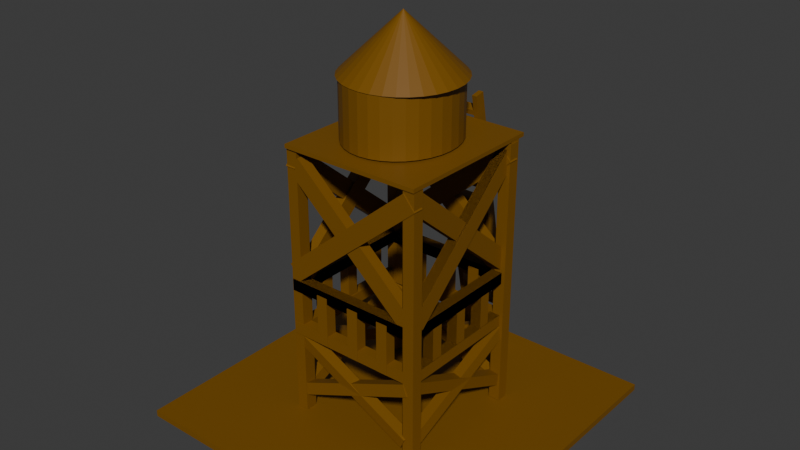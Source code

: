 # Source: torredeagua.blend  (saved by Blender 4.2.66; exported with 4.5.12 LTS)
import bpy
from mathutils import Matrix  # noqa: F401  (used for matrix-valued properties, if any)

bpy.ops.wm.read_factory_settings(use_empty=True)
scene = bpy.context.scene
scene.name = 'Scene'

# ---- collections
col_collection = bpy.data.collections.new('Collection'); scene.collection.children.link(col_collection)

# ---- materials (node trees are filled in below, after node groups)
mat_madeira = bpy.data.materials.new('Madeira')

# ---- material node trees
mat_madeira.use_nodes = True; mat_madeira.node_tree.nodes.clear()
_N = mat_madeira.node_tree.nodes; _L = mat_madeira.node_tree.links
n0 = _N.new('ShaderNodeBsdfPrincipled'); n0.name = 'Principled BSDF'; n0.location = (10, 300)
n0.inputs[0].default_value = (0.1941, 0.08335, 0.0, 1.0)
n1 = _N.new('ShaderNodeOutputMaterial'); n1.name = 'Material Output'; n1.location = (300, 300)
_L.new(n0.outputs[0], n1.inputs[0])
n1.is_active_output = True

# ---- world
world_world = bpy.data.worlds.new('World'); scene.world = world_world
world_world.use_nodes = True; world_world.node_tree.nodes.clear()
_N = world_world.node_tree.nodes; _L = world_world.node_tree.links
n0 = _N.new('ShaderNodeOutputWorld'); n0.name = 'World Output'; n0.location = (300, 300)
n1 = _N.new('ShaderNodeBackground'); n1.name = 'Background'; n1.location = (10, 300)
n1.inputs[0].default_value = (0.05088, 0.05088, 0.05088, 1.0)
_L.new(n1.outputs[0], n0.inputs[0])
n0.is_active_output = True
world_world.color = (0.05088, 0.05088, 0.05088)
world_world.sun_shadow_jitter_overblur = 0.0

# ---- meshes
me_cube_042 = bpy.data.meshes.new('Cube.042')
me_cube_042.from_pydata([(-1.0, -1.0, -1.0), (-1.0, -1.0, 1.0), (-1.0, 1.0, -1.0), (-1.0, 1.0, 1.0), (1.0, -1.0, -1.0), (1.0, -1.0, 1.0), (1.0, 1.0, -1.0), (1.0, 1.0, 1.0), (0.01587, 0.3559, -101.8), (0.08391, 0.3492, -101.8), (0.1493, 0.3294, -101.8), (0.2096, 0.2971, -101.8), (0.2625, 0.2538, -101.8), (0.3058, 0.2009, -101.8), (0.3381, 0.1406, -101.8), (0.3579, 0.0752, -101.8), (0.3646, 0.007166, -101.8), (0.3579, -0.06087, -101.8), (0.3381, -0.1263, -101.8), (0.3058, -0.1866, -101.8), (0.2625, -0.2394, -101.8), (0.2096, -0.2828, -101.8), (0.1493, -0.315, -101.8), (0.08391, -0.3349, -101.8), (0.01587, -0.3416, -101.8), (-0.05217, -0.3349, -101.8), (-0.1176, -0.315, -101.8), (-0.1779, -0.2828, -101.8), (-0.2307, -0.2394, -101.8), (-0.2741, -0.1866, -101.8), (-0.3063, -0.1263, -101.8), (-0.3262, -0.06087, -101.8), (-0.3329, 0.007166, -101.8), (-0.3262, 0.0752, -101.8), (-0.3063, 0.1406, -101.8), (-0.2741, 0.2009, -101.8), (-0.2307, 0.2538, -101.8), (-0.1779, 0.2971, -101.8), (-0.1176, 0.3294, -101.8), (-0.05217, 0.3492, -101.8), (0.01587, 0.007166, -118.7), (-0.4009, -0.448, -84.12), (-0.4009, -0.448, -82.93), (-0.4009, 0.4724, -84.12), (-0.4009, 0.4724, -82.93), (0.4567, -0.448, -84.12), (0.4567, -0.448, -82.93), (0.4567, 0.4724, -84.12), (0.4567, 0.4724, -82.93), (0.01163, 0.3592, -84.62), (0.01163, 0.3592, -101.6), (0.0735, 0.3525, -84.62), (0.0735, 0.3525, -101.6), (0.133, 0.3325, -84.62), (0.133, 0.3325, -101.6), (0.1878, 0.3001, -84.62), (0.1878, 0.3001, -101.6), (0.2359, 0.2565, -84.62), (0.2359, 0.2565, -101.6), (0.2753, 0.2033, -84.62), (0.2753, 0.2033, -101.6), (0.3046, 0.1427, -84.62), (0.3046, 0.1427, -101.6), (0.3227, 0.0769, -84.62), (0.3227, 0.0769, -101.6), (0.3288, 0.008471, -84.62), (0.3288, 0.008471, -101.6), (0.3227, -0.05996, -84.62), (0.3227, -0.05996, -101.6), (0.3046, -0.1258, -84.62), (0.3046, -0.1258, -101.6), (0.2753, -0.1864, -84.62), (0.2753, -0.1864, -101.6), (0.2359, -0.2396, -84.62), (0.2359, -0.2396, -101.6), (0.1878, -0.2832, -84.62), (0.1878, -0.2832, -101.6), (0.133, -0.3156, -84.62), (0.133, -0.3156, -101.6), (0.0735, -0.3355, -84.62), (0.0735, -0.3355, -101.6), (0.01163, -0.3423, -84.62), (0.01163, -0.3423, -101.6), (-0.05024, -0.3355, -84.62), (-0.05024, -0.3355, -101.6), (-0.1097, -0.3156, -84.62), (-0.1097, -0.3156, -101.6), (-0.1646, -0.2832, -84.62), (-0.1646, -0.2832, -101.6), (-0.2126, -0.2396, -84.62), (-0.2126, -0.2396, -101.6), (-0.252, -0.1864, -84.62), (-0.252, -0.1864, -101.6), (-0.2814, -0.1258, -84.62), (-0.2814, -0.1258, -101.6), (-0.2994, -0.05996, -84.62), (-0.2994, -0.05996, -101.6), (-0.3055, 0.008471, -84.62), (-0.3055, 0.008471, -101.6), (-0.2994, 0.0769, -84.62), (-0.2994, 0.0769, -101.6), (-0.2814, 0.1427, -84.62), (-0.2814, 0.1427, -101.6), (-0.252, 0.2033, -84.62), (-0.252, 0.2033, -101.6), (-0.2126, 0.2565, -84.62), (-0.2126, 0.2565, -101.6), (-0.1646, 0.3001, -84.62), (-0.1646, 0.3001, -101.6), (-0.1097, 0.3325, -84.62), (-0.1097, 0.3325, -101.6), (-0.05024, 0.3525, -84.62), (-0.05024, 0.3525, -101.6), (0.4005, 0.4014, -81.92), (-0.392, 0.4014, -48.6), (0.471, 0.4014, -77.69), (-0.3215, 0.4014, -44.37), (0.4005, 0.3387, -81.92), (-0.392, 0.3387, -48.6), (0.471, 0.3387, -77.69), (-0.3215, 0.3387, -44.37), (-0.3848, 0.4107, -26.52), (0.4513, 0.4107, -26.56), (-0.3849, 0.4107, -30.04), (0.4512, 0.4107, -30.08), (-0.3848, 0.3454, -26.52), (0.4513, 0.3454, -26.56), (-0.3849, 0.3454, -30.04), (0.4512, 0.3454, -30.08), (-0.3249, 0.4249, -1.705), (-0.3249, 0.4249, -83.28), (-0.3949, 0.4249, -1.705), (-0.3949, 0.4249, -83.28), (-0.3249, 0.3596, -1.705), (-0.3249, 0.3596, -83.28), (-0.3949, 0.3596, -1.705), (-0.3949, 0.3596, -83.28), (0.4649, 0.4117, -1.086), (0.4649, 0.4117, -82.66), (0.3949, 0.4117, -1.086), (0.3949, 0.4117, -82.66), (0.4649, 0.3442, -1.086), (0.4649, 0.3442, -82.66), (0.3949, 0.3442, -1.086), (0.3949, 0.3442, -82.66), (0.4571, 0.4117, -46.32), (-0.3134, 0.4117, -80.92), (0.3839, 0.4117, -42.2), (-0.3866, 0.4117, -76.8), (0.4571, 0.349, -46.32), (-0.3134, 0.349, -80.92), (0.3839, 0.349, -42.2), (-0.3866, 0.349, -76.8), (-0.3846, 0.4107, -40.31), (0.4515, 0.4107, -40.35), (-0.3847, 0.4107, -43.83), (0.4514, 0.4107, -43.87), (-0.3846, 0.3454, -40.31), (0.4515, 0.3454, -40.35), (-0.3847, 0.3454, -43.83), (0.4514, 0.3454, -43.87), (-0.3846, 0.4107, -40.31), (0.4515, 0.4107, -40.35), (-0.3847, 0.4107, -43.83), (0.4514, 0.4107, -43.87), (-0.3846, 0.3454, -40.31), (0.4515, 0.3454, -40.35), (-0.3847, 0.3454, -43.83), (0.4514, 0.3454, -43.87), (0.01336, 0.4064, -26.7), (0.01305, 0.4064, -42.08), (0.08341, 0.4064, -26.71), (0.0831, 0.4064, -42.08), (0.01336, 0.3411, -26.7), (0.01305, 0.3411, -42.08), (0.08341, 0.3411, -26.71), (0.0831, 0.3411, -42.08), (0.2177, 0.4064, -26.7), (0.2174, 0.4064, -42.08), (0.2878, 0.4064, -26.71), (0.2875, 0.4064, -42.08), (0.2177, 0.3411, -26.7), (0.2174, 0.3411, -42.08), (0.2878, 0.3411, -26.71), (0.2875, 0.3411, -42.08), (-0.2041, 0.4064, -26.7), (-0.2044, 0.4064, -42.08), (-0.134, 0.4064, -26.71), (-0.1344, 0.4064, -42.08), (-0.2041, 0.3411, -26.7), (-0.2044, 0.3411, -42.08), (-0.134, 0.3411, -26.71), (-0.1344, 0.3411, -42.08), (-0.3134, 0.4151, -6.172), (0.4322, 0.3986, -22.87), (-0.3422, 0.4225, -9.447), (0.4033, 0.406, -26.14), (-0.3173, 0.3501, -6.457), (0.4282, 0.3336, -23.15), (-0.3462, 0.3575, -9.731), (0.3994, 0.341, -26.43), (0.418, 0.3976, -8.995), (-0.3213, 0.416, -26.38), (0.3879, 0.4051, -5.748), (-0.3513, 0.4235, -23.13), (0.4137, 0.3326, -8.712), (-0.3255, 0.351, -26.1), (0.3837, 0.3401, -5.465), (-0.3556, 0.3585, -22.85), (0.4346, -0.3695, -81.92), (0.4346, 0.423, -48.6), (0.4346, -0.44, -77.69), (0.4346, 0.3525, -44.37), (0.3719, -0.3695, -81.92), (0.3719, 0.423, -48.6), (0.3719, -0.44, -77.69), (0.3719, 0.3525, -44.37), (0.4439, 0.4158, -26.52), (0.4439, -0.4203, -26.56), (0.4439, 0.4159, -30.04), (0.4439, -0.4202, -30.08), (0.3786, 0.4158, -26.52), (0.3786, -0.4203, -26.56), (0.3786, 0.4159, -30.04), (0.3786, -0.4202, -30.08), (0.4581, 0.3559, -1.705), (0.4581, 0.3559, -83.28), (0.4581, 0.4259, -1.705), (0.4581, 0.4259, -83.28), (0.3928, 0.3559, -1.705), (0.3928, 0.3559, -83.28), (0.3928, 0.4259, -1.705), (0.3928, 0.4259, -83.28), (0.4448, -0.434, -1.086), (0.4448, -0.434, -82.66), (0.4448, -0.3639, -1.086), (0.4448, -0.3639, -82.66), (0.3773, -0.434, -1.086), (0.3773, -0.434, -82.66), (0.3773, -0.3639, -1.086), (0.3773, -0.3639, -82.66), (0.4449, -0.4261, -46.32), (0.4449, 0.3444, -80.92), (0.4449, -0.3529, -42.2), (0.4449, 0.4176, -76.8), (0.3822, -0.4261, -46.32), (0.3822, 0.3444, -80.92), (0.3822, -0.3529, -42.2), (0.3822, 0.4176, -76.8), (0.4439, 0.4156, -40.31), (0.4439, -0.4205, -40.35), (0.4439, 0.4156, -43.83), (0.4439, -0.4204, -43.87), (0.3786, 0.4156, -40.31), (0.3786, -0.4205, -40.35), (0.3786, 0.4156, -43.83), (0.3786, -0.4204, -43.87), (0.4439, 0.4156, -40.31), (0.4439, -0.4205, -40.35), (0.4439, 0.4156, -43.83), (0.4439, -0.4204, -43.87), (0.3786, 0.4156, -40.31), (0.3786, -0.4205, -40.35), (0.3786, 0.4156, -43.83), (0.3786, -0.4204, -43.87), (0.4395, 0.01763, -26.7), (0.4395, 0.01793, -42.08), (0.4395, -0.05243, -26.71), (0.4395, -0.05212, -42.08), (0.3742, 0.01763, -26.7), (0.3742, 0.01793, -42.08), (0.3742, -0.05243, -26.71), (0.3742, -0.05212, -42.08), (0.4395, -0.1867, -26.7), (0.4395, -0.1864, -42.08), (0.4395, -0.2568, -26.71), (0.4395, -0.2565, -42.08), (0.3742, -0.1867, -26.7), (0.3742, -0.1864, -42.08), (0.3742, -0.2568, -26.71), (0.3742, -0.2565, -42.08), (0.4395, 0.2351, -26.7), (0.4395, 0.2354, -42.08), (0.4395, 0.165, -26.71), (0.4395, 0.1653, -42.08), (0.3742, 0.2351, -26.7), (0.3742, 0.2354, -42.08), (0.3742, 0.165, -26.71), (0.3742, 0.1653, -42.08), (0.4483, 0.3444, -6.172), (0.4318, -0.4012, -22.87), (0.4557, 0.3732, -9.447), (0.4392, -0.3723, -26.14), (0.3832, 0.3483, -6.457), (0.3667, -0.3972, -23.15), (0.3907, 0.3772, -9.731), (0.3742, -0.3684, -26.43), (0.4307, -0.387, -8.995), (0.4491, 0.3523, -26.38), (0.4383, -0.3569, -5.748), (0.4567, 0.3823, -23.13), (0.3657, -0.3827, -8.712), (0.3841, 0.3565, -26.1), (0.3733, -0.3527, -5.465), (0.3917, 0.3866, -22.85), (0.434, -0.3695, -81.92), (0.434, 0.423, -48.6), (0.434, -0.44, -77.69), (0.434, 0.3525, -44.37), (0.3713, -0.3695, -81.92), (0.3713, 0.423, -48.6), (0.3713, -0.44, -77.69), (0.3713, 0.3525, -44.37), (0.4433, 0.4158, -26.52), (0.4433, -0.4203, -26.56), (0.4433, 0.4159, -30.04), (0.4433, -0.4202, -30.08), (0.378, 0.4158, -26.52), (0.378, -0.4203, -26.56), (0.378, 0.4159, -30.04), (0.378, -0.4202, -30.08), (0.4575, 0.3559, -1.705), (0.4575, 0.3559, -83.28), (0.4575, 0.4259, -1.705), (0.4575, 0.4259, -83.28), (0.3922, 0.3559, -1.705), (0.3922, 0.3559, -83.28), (0.3922, 0.4259, -1.705), (0.3922, 0.4259, -83.28), (0.4443, -0.434, -1.086), (0.4443, -0.434, -82.66), (0.4443, -0.3639, -1.086), (0.4443, -0.3639, -82.66), (0.3768, -0.434, -1.086), (0.3768, -0.434, -82.66), (0.3768, -0.3639, -1.086), (0.3768, -0.3639, -82.66), (0.4443, -0.4261, -46.32), (0.4443, 0.3444, -80.92), (0.4443, -0.3529, -42.2), (0.4443, 0.4176, -76.8), (0.3816, -0.4261, -46.32), (0.3816, 0.3444, -80.92), (0.3816, -0.3529, -42.2), (0.3816, 0.4176, -76.8), (0.4433, 0.4156, -40.31), (0.4433, -0.4205, -40.35), (0.4433, 0.4156, -43.83), (0.4433, -0.4204, -43.87), (0.378, 0.4156, -40.31), (0.378, -0.4205, -40.35), (0.378, 0.4156, -43.83), (0.378, -0.4204, -43.87), (0.4433, 0.4156, -40.31), (0.4433, -0.4205, -40.35), (0.4433, 0.4156, -43.83), (0.4433, -0.4204, -43.87), (0.378, 0.4156, -40.31), (0.378, -0.4205, -40.35), (0.378, 0.4156, -43.83), (0.378, -0.4204, -43.87), (0.439, 0.01763, -26.7), (0.439, 0.01793, -42.08), (0.439, -0.05243, -26.71), (0.439, -0.05212, -42.08), (0.3737, 0.01763, -26.7), (0.3737, 0.01793, -42.08), (0.3737, -0.05243, -26.71), (0.3737, -0.05212, -42.08), (0.439, -0.1867, -26.7), (0.439, -0.1864, -42.08), (0.439, -0.2568, -26.71), (0.439, -0.2565, -42.08), (0.3737, -0.1867, -26.7), (0.3737, -0.1864, -42.08), (0.3737, -0.2568, -26.71), (0.3737, -0.2565, -42.08), (0.439, 0.2351, -26.7), (0.439, 0.2354, -42.08), (0.439, 0.165, -26.71), (0.439, 0.1653, -42.08), (0.3737, 0.2351, -26.7), (0.3737, 0.2354, -42.08), (0.3737, 0.165, -26.71), (0.3737, 0.1653, -42.08), (0.4477, 0.3444, -6.172), (0.4312, -0.4012, -22.87), (0.4551, 0.3732, -9.447), (0.4386, -0.3723, -26.14), (0.3827, 0.3483, -6.457), (0.3662, -0.3972, -23.15), (0.3901, 0.3772, -9.731), (0.3736, -0.3684, -26.43), (0.4302, -0.387, -8.995), (0.4486, 0.3523, -26.38), (0.4377, -0.3569, -5.748), (0.4561, 0.3823, -23.13), (0.3652, -0.3827, -8.712), (0.3836, 0.3565, -26.1), (0.3727, -0.3527, -5.465), (0.3911, 0.3866, -22.85), (-0.3447, -0.3695, -81.92), (-0.3447, 0.423, -48.6), (-0.3447, -0.44, -77.69), (-0.3447, 0.3525, -44.37), (-0.4073, -0.3695, -81.92), (-0.4073, 0.423, -48.6), (-0.4073, -0.44, -77.69), (-0.4073, 0.3525, -44.37), (-0.3354, 0.4158, -26.52), (-0.3354, -0.4203, -26.56), (-0.3354, 0.4159, -30.04), (-0.3354, -0.4202, -30.08), (-0.4007, 0.4158, -26.52), (-0.4007, -0.4203, -26.56), (-0.4007, 0.4159, -30.04), (-0.4007, -0.4202, -30.08), (-0.3211, 0.3559, -1.705), (-0.3211, 0.3559, -83.28), (-0.3211, 0.4259, -1.705), (-0.3211, 0.4259, -83.28), (-0.3864, 0.3559, -1.705), (-0.3864, 0.3559, -83.28), (-0.3864, 0.4259, -1.705), (-0.3864, 0.4259, -83.28), (-0.3344, -0.434, -1.086), (-0.3344, -0.434, -82.66), (-0.3344, -0.3639, -1.086), (-0.3344, -0.3639, -82.66), (-0.4019, -0.434, -1.086), (-0.4019, -0.434, -82.66), (-0.4019, -0.3639, -1.086), (-0.4019, -0.3639, -82.66), (-0.3344, -0.4261, -46.32), (-0.3344, 0.3444, -80.92), (-0.3344, -0.3529, -42.2), (-0.3344, 0.4176, -76.8), (-0.397, -0.4261, -46.32), (-0.397, 0.3444, -80.92), (-0.397, -0.3529, -42.2), (-0.397, 0.4176, -76.8), (-0.3354, 0.4156, -40.31), (-0.3354, -0.4205, -40.35), (-0.3354, 0.4156, -43.83), (-0.3354, -0.4204, -43.87), (-0.4007, 0.4156, -40.31), (-0.4007, -0.4205, -40.35), (-0.4007, 0.4156, -43.83), (-0.4007, -0.4204, -43.87), (-0.3354, 0.4156, -40.31), (-0.3354, -0.4205, -40.35), (-0.3354, 0.4156, -43.83), (-0.3354, -0.4204, -43.87), (-0.4007, 0.4156, -40.31), (-0.4007, -0.4205, -40.35), (-0.4007, 0.4156, -43.83), (-0.4007, -0.4204, -43.87), (-0.3397, 0.01763, -26.7), (-0.3397, 0.01793, -42.08), (-0.3397, -0.05243, -26.71), (-0.3397, -0.05212, -42.08), (-0.405, 0.01763, -26.7), (-0.405, 0.01793, -42.08), (-0.405, -0.05243, -26.71), (-0.405, -0.05212, -42.08), (-0.3397, -0.1867, -26.7), (-0.3397, -0.1864, -42.08), (-0.3397, -0.2568, -26.71), (-0.3397, -0.2565, -42.08), (-0.405, -0.1867, -26.7), (-0.405, -0.1864, -42.08), (-0.405, -0.2568, -26.71), (-0.405, -0.2565, -42.08), (-0.3397, 0.2351, -26.7), (-0.3397, 0.2354, -42.08), (-0.3397, 0.165, -26.71), (-0.3397, 0.1653, -42.08), (-0.405, 0.2351, -26.7), (-0.405, 0.2354, -42.08), (-0.405, 0.165, -26.71), (-0.405, 0.1653, -42.08), (-0.331, 0.3444, -6.172), (-0.3475, -0.4012, -22.87), (-0.3235, 0.3732, -9.447), (-0.3401, -0.3723, -26.14), (-0.396, 0.3483, -6.457), (-0.4125, -0.3972, -23.15), (-0.3886, 0.3772, -9.731), (-0.4051, -0.3684, -26.43), (-0.3485, -0.387, -8.995), (-0.3301, 0.3523, -26.38), (-0.3409, -0.3569, -5.748), (-0.3225, 0.3823, -23.13), (-0.4135, -0.3827, -8.712), (-0.3951, 0.3565, -26.1), (-0.4059, -0.3527, -5.465), (-0.3876, 0.3866, -22.85), (0.3893, -0.3822, -81.92), (-0.4032, -0.3822, -48.6), (0.4598, -0.3822, -77.69), (-0.3327, -0.3822, -44.37), (0.3893, -0.4448, -81.92), (-0.4032, -0.4448, -48.6), (0.4598, -0.4448, -77.69), (-0.3327, -0.4448, -44.37), (-0.396, -0.3729, -26.52), (0.44, -0.3729, -26.56), (-0.3961, -0.3729, -30.04), (0.44, -0.3729, -30.08), (-0.396, -0.4382, -26.52), (0.44, -0.4382, -26.56), (-0.3961, -0.4382, -30.04), (0.44, -0.4382, -30.08), (-0.3361, -0.3586, -1.705), (-0.3361, -0.3586, -83.28), (-0.4062, -0.3586, -1.705), (-0.4062, -0.3586, -83.28), (-0.3361, -0.424, -1.705), (-0.3361, -0.424, -83.28), (-0.4062, -0.424, -1.705), (-0.4062, -0.424, -83.28), (0.4537, -0.3719, -1.086), (0.4537, -0.3719, -82.66), (0.3837, -0.3719, -1.086), (0.3837, -0.3719, -82.66), (0.4537, -0.4394, -1.086), (0.4537, -0.4394, -82.66), (0.3837, -0.4394, -1.086), (0.3837, -0.4394, -82.66), (0.4459, -0.3719, -46.32), (-0.3246, -0.3719, -80.92), (0.3727, -0.3719, -42.2), (-0.3978, -0.3719, -76.8), (0.4459, -0.4345, -46.32), (-0.3246, -0.4345, -80.92), (0.3727, -0.4345, -42.2), (-0.3978, -0.4345, -76.8), (-0.3958, -0.3729, -40.31), (0.4403, -0.3729, -40.35), (-0.3959, -0.3729, -43.83), (0.4402, -0.3729, -43.87), (-0.3958, -0.4382, -40.31), (0.4403, -0.4382, -40.35), (-0.3959, -0.4382, -43.83), (0.4402, -0.4382, -43.87), (-0.3958, -0.3729, -40.31), (0.4403, -0.3729, -40.35), (-0.3959, -0.3729, -43.83), (0.4402, -0.3729, -43.87), (-0.3958, -0.4382, -40.31), (0.4403, -0.4382, -40.35), (-0.3959, -0.4382, -43.83), (0.4402, -0.4382, -43.87), (0.002138, -0.3772, -26.7), (0.001833, -0.3772, -42.08), (0.07219, -0.3772, -26.71), (0.07189, -0.3772, -42.08), (0.002138, -0.4425, -26.7), (0.001833, -0.4425, -42.08), (0.07219, -0.4425, -26.71), (0.07189, -0.4425, -42.08), (0.2065, -0.3772, -26.7), (0.2062, -0.3772, -42.08), (0.2765, -0.3772, -26.71), (0.2762, -0.3772, -42.08), (0.2065, -0.4425, -26.7), (0.2062, -0.4425, -42.08), (0.2765, -0.4425, -26.71), (0.2762, -0.4425, -42.08), (-0.2153, -0.3772, -26.7), (-0.2156, -0.3772, -42.08), (-0.1453, -0.3772, -26.71), (-0.1456, -0.3772, -42.08), (-0.2153, -0.4425, -26.7), (-0.2156, -0.4425, -42.08), (-0.1453, -0.4425, -26.71), (-0.1456, -0.4425, -42.08), (-0.3246, -0.3685, -6.172), (0.421, -0.385, -22.87), (-0.3535, -0.361, -9.447), (0.3921, -0.3776, -26.14), (-0.3286, -0.4335, -6.457), (0.417, -0.45, -23.15), (-0.3574, -0.4261, -9.731), (0.3881, -0.4426, -26.43), (0.4068, -0.386, -8.995), (-0.3325, -0.3676, -26.38), (0.3767, -0.3784, -5.748), (-0.3625, -0.3601, -23.13), (0.4025, -0.451, -8.712), (-0.3367, -0.4326, -26.1), (0.3725, -0.4435, -5.465), (-0.3668, -0.4251, -22.85), (-0.1043, 0.8181, 2.105), (0.1545, 0.8181, 2.105), (-0.1043, 0.8788, 1.494), (0.1545, 0.8788, 1.494), (-0.1043, 0.8121, 0.589), (0.1545, 0.8121, 0.589), (-0.1043, 0.8728, -0.02136), (0.1545, 0.8728, -0.02137), (0.1597, 0.8175, 1.95), (0.1597, 0.4483, -90.85), (0.1597, 0.8782, 1.34), (0.1597, 0.509, -91.46), (0.129, 0.8175, 1.95), (0.129, 0.4483, -90.85), (0.129, 0.8782, 1.34), (0.129, 0.509, -91.46), (-0.08511, 0.8175, 1.95), (-0.08511, 0.4483, -90.85), (-0.08511, 0.8782, 1.34), (-0.08511, 0.509, -91.46), (-0.1159, 0.8175, 1.95), (-0.1159, 0.4483, -90.85), (-0.1159, 0.8782, 1.34), (-0.1159, 0.509, -91.46), (-0.1043, 0.4727, -84.72), (0.1545, 0.4727, -84.72), (-0.1043, 0.5334, -85.33), (0.1545, 0.5334, -85.33), (-0.1043, 0.4667, -86.24), (0.1545, 0.4667, -86.24), (-0.1043, 0.5274, -86.85), (0.1545, 0.5274, -86.85), (-0.1043, 0.4943, -79.28), (0.1545, 0.4943, -79.28), (-0.1043, 0.5551, -79.89), (0.1545, 0.5551, -79.89), (-0.1043, 0.4883, -80.8), (0.1545, 0.4883, -80.8), (-0.1043, 0.549, -81.41), (0.1545, 0.549, -81.41), (-0.1043, 0.5174, -73.49), (0.1545, 0.5174, -73.49), (-0.1043, 0.5781, -74.1), (0.1545, 0.5781, -74.1), (-0.1043, 0.5114, -75.0), (0.1545, 0.5114, -75.0), (-0.1043, 0.5721, -75.61), (0.1545, 0.5721, -75.61), (-0.1043, 0.5427, -67.13), (0.1545, 0.5427, -67.13), (-0.1043, 0.6034, -67.74), (0.1545, 0.6034, -67.74), (-0.1043, 0.5367, -68.64), (0.1545, 0.5367, -68.64), (-0.1043, 0.5974, -69.25), (0.1545, 0.5974, -69.25), (-0.1043, 0.5675, -60.88), (0.1545, 0.5675, -60.88), (-0.1043, 0.6283, -61.49), (0.1545, 0.6283, -61.49), (-0.1043, 0.5615, -62.4), (0.1545, 0.5615, -62.4), (-0.1043, 0.6222, -63.01), (0.1545, 0.6222, -63.01), (-0.1043, 0.5932, -54.42), (0.1545, 0.5932, -54.42), (-0.1043, 0.654, -55.03), (0.1545, 0.654, -55.03), (-0.1043, 0.5872, -55.94), (0.1545, 0.5872, -55.94), (-0.1043, 0.6479, -56.55), (0.1545, 0.6479, -56.55), (-0.1043, 0.6187, -48.01), (0.1545, 0.6187, -48.01), (-0.1043, 0.6795, -48.62), (0.1545, 0.6795, -48.62), (-0.1043, 0.6127, -49.52), (0.1545, 0.6127, -49.52), (-0.1043, 0.6735, -50.13), (0.1545, 0.6735, -50.13), (-0.1043, 0.644, -41.66), (0.1545, 0.644, -41.66), (-0.1043, 0.7047, -42.27), (0.1545, 0.7047, -42.27), (-0.1043, 0.638, -43.17), (0.1545, 0.638, -43.17), (-0.1043, 0.6987, -43.78), (0.1545, 0.6987, -43.78), (-0.1043, 0.6742, -34.07), (0.1545, 0.6742, -34.07), (-0.1043, 0.7349, -34.68), (0.1545, 0.7349, -34.68), (-0.1043, 0.6682, -35.59), (0.1545, 0.6682, -35.59), (-0.1043, 0.7289, -36.2), (0.1545, 0.7289, -36.2), (-0.1043, 0.7038, -26.64), (0.1545, 0.7038, -26.64), (-0.1043, 0.7645, -27.25), (0.1545, 0.7645, -27.25), (-0.1043, 0.6977, -28.15), (0.1545, 0.6977, -28.15), (-0.1043, 0.7585, -28.76), (0.1545, 0.7585, -28.76), (-0.1043, 0.7347, -18.86), (0.1545, 0.7347, -18.86), (-0.1043, 0.7954, -19.47), (0.1545, 0.7954, -19.47), (-0.1043, 0.7287, -20.37), (0.1545, 0.7287, -20.37), (-0.1043, 0.7894, -20.99), (0.1545, 0.7894, -20.99), (-0.1043, 0.7609, -12.26), (0.1545, 0.7609, -12.26), (-0.1043, 0.8217, -12.87), (0.1545, 0.8217, -12.87), (-0.1043, 0.7549, -13.78), (0.1545, 0.7549, -13.78), (-0.1043, 0.8157, -14.39), (0.1545, 0.8157, -14.39), (-0.1043, 0.7899, -4.978), (0.1545, 0.7899, -4.978), (-0.1043, 0.8507, -5.588), (0.1545, 0.8507, -5.588), (-0.1043, 0.7839, -6.493), (0.1545, 0.7839, -6.493), (-0.1043, 0.8446, -7.104), (0.1545, 0.8446, -7.104)], [], [(0, 1, 3, 2), (2, 3, 7, 6), (6, 7, 5, 4), (4, 5, 1, 0), (2, 6, 4, 0), (7, 3, 1, 5), (8, 40, 9), (9, 40, 10), (10, 40, 11), (11, 40, 12), (12, 40, 13), (13, 40, 14), (14, 40, 15), (15, 40, 16), (16, 40, 17), (17, 40, 18), (18, 40, 19), (19, 40, 20), (20, 40, 21), (21, 40, 22), (22, 40, 23), (23, 40, 24), (24, 40, 25), (25, 40, 26), (26, 40, 27), (27, 40, 28), (28, 40, 29), (29, 40, 30), (30, 40, 31), (31, 40, 32), (32, 40, 33), (33, 40, 34), (34, 40, 35), (35, 40, 36), (36, 40, 37), (37, 40, 38), (8, 9, 10, 11, 12, 13, 14, 15, 16, 17, 18, 19, 20, 21, 22, 23, 24, 25, 26, 27, 28, 29, 30, 31, 32, 33, 34, 35, 36, 37, 38, 39), (38, 40, 39), (39, 40, 8), (41, 42, 44, 43), (43, 44, 48, 47), (47, 48, 46, 45), (45, 46, 42, 41), (43, 47, 45, 41), (48, 44, 42, 46), (49, 50, 52, 51), (51, 52, 54, 53), (53, 54, 56, 55), (55, 56, 58, 57), (57, 58, 60, 59), (59, 60, 62, 61), (61, 62, 64, 63), (63, 64, 66, 65), (65, 66, 68, 67), (67, 68, 70, 69), (69, 70, 72, 71), (71, 72, 74, 73), (73, 74, 76, 75), (75, 76, 78, 77), (77, 78, 80, 79), (79, 80, 82, 81), (81, 82, 84, 83), (83, 84, 86, 85), (85, 86, 88, 87), (87, 88, 90, 89), (89, 90, 92, 91), (91, 92, 94, 93), (93, 94, 96, 95), (95, 96, 98, 97), (97, 98, 100, 99), (99, 100, 102, 101), (101, 102, 104, 103), (103, 104, 106, 105), (105, 106, 108, 107), (107, 108, 110, 109), (52, 50, 112, 110, 108, 106, 104, 102, 100, 98, 96, 94, 92, 90, 88, 86, 84, 82, 80, 78, 76, 74, 72, 70, 68, 66, 64, 62, 60, 58, 56, 54), (109, 110, 112, 111), (111, 112, 50, 49), (49, 51, 53, 55, 57, 59, 61, 63, 65, 67, 69, 71, 73, 75, 77, 79, 81, 83, 85, 87, 89, 91, 93, 95, 97, 99, 101, 103, 105, 107, 109, 111), (113, 114, 116, 115), (115, 116, 120, 119), (119, 120, 118, 117), (117, 118, 114, 113), (115, 119, 117, 113), (120, 116, 114, 118), (121, 122, 124, 123), (123, 124, 128, 127), (127, 128, 126, 125), (125, 126, 122, 121), (123, 127, 125, 121), (128, 124, 122, 126), (129, 130, 132, 131), (131, 132, 136, 135), (135, 136, 134, 133), (133, 134, 130, 129), (131, 135, 133, 129), (136, 132, 130, 134), (137, 138, 140, 139), (139, 140, 144, 143), (143, 144, 142, 141), (141, 142, 138, 137), (139, 143, 141, 137), (144, 140, 138, 142), (145, 146, 148, 147), (147, 148, 152, 151), (151, 152, 150, 149), (149, 150, 146, 145), (147, 151, 149, 145), (152, 148, 146, 150), (153, 154, 156, 155), (155, 156, 160, 159), (159, 160, 158, 157), (157, 158, 154, 153), (155, 159, 157, 153), (160, 156, 154, 158), (161, 162, 164, 163), (163, 164, 168, 167), (167, 168, 166, 165), (165, 166, 162, 161), (163, 167, 165, 161), (168, 164, 162, 166), (169, 170, 172, 171), (171, 172, 176, 175), (175, 176, 174, 173), (173, 174, 170, 169), (171, 175, 173, 169), (176, 172, 170, 174), (177, 178, 180, 179), (179, 180, 184, 183), (183, 184, 182, 181), (181, 182, 178, 177), (179, 183, 181, 177), (184, 180, 178, 182), (185, 186, 188, 187), (187, 188, 192, 191), (191, 192, 190, 189), (189, 190, 186, 185), (187, 191, 189, 185), (192, 188, 186, 190), (193, 194, 196, 195), (195, 196, 200, 199), (199, 200, 198, 197), (197, 198, 194, 193), (195, 199, 197, 193), (200, 196, 194, 198), (201, 202, 204, 203), (203, 204, 208, 207), (207, 208, 206, 205), (205, 206, 202, 201), (203, 207, 205, 201), (208, 204, 202, 206), (209, 210, 212, 211), (211, 212, 216, 215), (215, 216, 214, 213), (213, 214, 210, 209), (211, 215, 213, 209), (216, 212, 210, 214), (217, 218, 220, 219), (219, 220, 224, 223), (223, 224, 222, 221), (221, 222, 218, 217), (219, 223, 221, 217), (224, 220, 218, 222), (225, 226, 228, 227), (227, 228, 232, 231), (231, 232, 230, 229), (229, 230, 226, 225), (227, 231, 229, 225), (232, 228, 226, 230), (233, 234, 236, 235), (235, 236, 240, 239), (239, 240, 238, 237), (237, 238, 234, 233), (235, 239, 237, 233), (240, 236, 234, 238), (241, 242, 244, 243), (243, 244, 248, 247), (247, 248, 246, 245), (245, 246, 242, 241), (243, 247, 245, 241), (248, 244, 242, 246), (249, 250, 252, 251), (251, 252, 256, 255), (255, 256, 254, 253), (253, 254, 250, 249), (251, 255, 253, 249), (256, 252, 250, 254), (257, 258, 260, 259), (259, 260, 264, 263), (263, 264, 262, 261), (261, 262, 258, 257), (259, 263, 261, 257), (264, 260, 258, 262), (265, 266, 268, 267), (267, 268, 272, 271), (271, 272, 270, 269), (269, 270, 266, 265), (267, 271, 269, 265), (272, 268, 266, 270), (273, 274, 276, 275), (275, 276, 280, 279), (279, 280, 278, 277), (277, 278, 274, 273), (275, 279, 277, 273), (280, 276, 274, 278), (281, 282, 284, 283), (283, 284, 288, 287), (287, 288, 286, 285), (285, 286, 282, 281), (283, 287, 285, 281), (288, 284, 282, 286), (289, 290, 292, 291), (291, 292, 296, 295), (295, 296, 294, 293), (293, 294, 290, 289), (291, 295, 293, 289), (296, 292, 290, 294), (297, 298, 300, 299), (299, 300, 304, 303), (303, 304, 302, 301), (301, 302, 298, 297), (299, 303, 301, 297), (304, 300, 298, 302), (305, 306, 308, 307), (307, 308, 312, 311), (311, 312, 310, 309), (309, 310, 306, 305), (307, 311, 309, 305), (312, 308, 306, 310), (313, 314, 316, 315), (315, 316, 320, 319), (319, 320, 318, 317), (317, 318, 314, 313), (315, 319, 317, 313), (320, 316, 314, 318), (321, 322, 324, 323), (323, 324, 328, 327), (327, 328, 326, 325), (325, 326, 322, 321), (323, 327, 325, 321), (328, 324, 322, 326), (329, 330, 332, 331), (331, 332, 336, 335), (335, 336, 334, 333), (333, 334, 330, 329), (331, 335, 333, 329), (336, 332, 330, 334), (337, 338, 340, 339), (339, 340, 344, 343), (343, 344, 342, 341), (341, 342, 338, 337), (339, 343, 341, 337), (344, 340, 338, 342), (345, 346, 348, 347), (347, 348, 352, 351), (351, 352, 350, 349), (349, 350, 346, 345), (347, 351, 349, 345), (352, 348, 346, 350), (353, 354, 356, 355), (355, 356, 360, 359), (359, 360, 358, 357), (357, 358, 354, 353), (355, 359, 357, 353), (360, 356, 354, 358), (361, 362, 364, 363), (363, 364, 368, 367), (367, 368, 366, 365), (365, 366, 362, 361), (363, 367, 365, 361), (368, 364, 362, 366), (369, 370, 372, 371), (371, 372, 376, 375), (375, 376, 374, 373), (373, 374, 370, 369), (371, 375, 373, 369), (376, 372, 370, 374), (377, 378, 380, 379), (379, 380, 384, 383), (383, 384, 382, 381), (381, 382, 378, 377), (379, 383, 381, 377), (384, 380, 378, 382), (385, 386, 388, 387), (387, 388, 392, 391), (391, 392, 390, 389), (389, 390, 386, 385), (387, 391, 389, 385), (392, 388, 386, 390), (393, 394, 396, 395), (395, 396, 400, 399), (399, 400, 398, 397), (397, 398, 394, 393), (395, 399, 397, 393), (400, 396, 394, 398), (401, 402, 404, 403), (403, 404, 408, 407), (407, 408, 406, 405), (405, 406, 402, 401), (403, 407, 405, 401), (408, 404, 402, 406), (409, 410, 412, 411), (411, 412, 416, 415), (415, 416, 414, 413), (413, 414, 410, 409), (411, 415, 413, 409), (416, 412, 410, 414), (417, 418, 420, 419), (419, 420, 424, 423), (423, 424, 422, 421), (421, 422, 418, 417), (419, 423, 421, 417), (424, 420, 418, 422), (425, 426, 428, 427), (427, 428, 432, 431), (431, 432, 430, 429), (429, 430, 426, 425), (427, 431, 429, 425), (432, 428, 426, 430), (433, 434, 436, 435), (435, 436, 440, 439), (439, 440, 438, 437), (437, 438, 434, 433), (435, 439, 437, 433), (440, 436, 434, 438), (441, 442, 444, 443), (443, 444, 448, 447), (447, 448, 446, 445), (445, 446, 442, 441), (443, 447, 445, 441), (448, 444, 442, 446), (449, 450, 452, 451), (451, 452, 456, 455), (455, 456, 454, 453), (453, 454, 450, 449), (451, 455, 453, 449), (456, 452, 450, 454), (457, 458, 460, 459), (459, 460, 464, 463), (463, 464, 462, 461), (461, 462, 458, 457), (459, 463, 461, 457), (464, 460, 458, 462), (465, 466, 468, 467), (467, 468, 472, 471), (471, 472, 470, 469), (469, 470, 466, 465), (467, 471, 469, 465), (472, 468, 466, 470), (473, 474, 476, 475), (475, 476, 480, 479), (479, 480, 478, 477), (477, 478, 474, 473), (475, 479, 477, 473), (480, 476, 474, 478), (481, 482, 484, 483), (483, 484, 488, 487), (487, 488, 486, 485), (485, 486, 482, 481), (483, 487, 485, 481), (488, 484, 482, 486), (489, 490, 492, 491), (491, 492, 496, 495), (495, 496, 494, 493), (493, 494, 490, 489), (491, 495, 493, 489), (496, 492, 490, 494), (497, 498, 500, 499), (499, 500, 504, 503), (503, 504, 502, 501), (501, 502, 498, 497), (499, 503, 501, 497), (504, 500, 498, 502), (505, 506, 508, 507), (507, 508, 512, 511), (511, 512, 510, 509), (509, 510, 506, 505), (507, 511, 509, 505), (512, 508, 506, 510), (513, 514, 516, 515), (515, 516, 520, 519), (519, 520, 518, 517), (517, 518, 514, 513), (515, 519, 517, 513), (520, 516, 514, 518), (521, 522, 524, 523), (523, 524, 528, 527), (527, 528, 526, 525), (525, 526, 522, 521), (523, 527, 525, 521), (528, 524, 522, 526), (529, 530, 532, 531), (531, 532, 536, 535), (535, 536, 534, 533), (533, 534, 530, 529), (531, 535, 533, 529), (536, 532, 530, 534), (537, 538, 540, 539), (539, 540, 544, 543), (543, 544, 542, 541), (541, 542, 538, 537), (539, 543, 541, 537), (544, 540, 538, 542), (545, 546, 548, 547), (547, 548, 552, 551), (551, 552, 550, 549), (549, 550, 546, 545), (547, 551, 549, 545), (552, 548, 546, 550), (553, 554, 556, 555), (555, 556, 560, 559), (559, 560, 558, 557), (557, 558, 554, 553), (555, 559, 557, 553), (560, 556, 554, 558), (561, 562, 564, 563), (563, 564, 568, 567), (567, 568, 566, 565), (565, 566, 562, 561), (563, 567, 565, 561), (568, 564, 562, 566), (569, 570, 572, 571), (571, 572, 576, 575), (575, 576, 574, 573), (573, 574, 570, 569), (571, 575, 573, 569), (576, 572, 570, 574), (577, 578, 580, 579), (579, 580, 584, 583), (583, 584, 582, 581), (581, 582, 578, 577), (579, 583, 581, 577), (584, 580, 578, 582), (585, 586, 588, 587), (587, 588, 592, 591), (591, 592, 590, 589), (589, 590, 586, 585), (587, 591, 589, 585), (592, 588, 586, 590), (593, 594, 596, 595), (595, 596, 600, 599), (599, 600, 598, 597), (597, 598, 594, 593), (595, 599, 597, 593), (600, 596, 594, 598), (601, 602, 604, 603), (603, 604, 608, 607), (607, 608, 606, 605), (605, 606, 602, 601), (603, 607, 605, 601), (608, 604, 602, 606), (609, 610, 612, 611), (611, 612, 616, 615), (615, 616, 614, 613), (613, 614, 610, 609), (611, 615, 613, 609), (616, 612, 610, 614), (617, 618, 620, 619), (619, 620, 624, 623), (623, 624, 622, 621), (621, 622, 618, 617), (619, 623, 621, 617), (624, 620, 618, 622), (625, 626, 628, 627), (627, 628, 632, 631), (631, 632, 630, 629), (629, 630, 626, 625), (627, 631, 629, 625), (632, 628, 626, 630), (633, 634, 636, 635), (635, 636, 640, 639), (639, 640, 638, 637), (637, 638, 634, 633), (635, 639, 637, 633), (640, 636, 634, 638), (641, 642, 644, 643), (643, 644, 648, 647), (647, 648, 646, 645), (645, 646, 642, 641), (643, 647, 645, 641), (648, 644, 642, 646), (649, 650, 652, 651), (651, 652, 656, 655), (655, 656, 654, 653), (653, 654, 650, 649), (651, 655, 653, 649), (656, 652, 650, 654), (657, 658, 660, 659), (659, 660, 664, 663), (663, 664, 662, 661), (661, 662, 658, 657), (659, 663, 661, 657), (664, 660, 658, 662), (665, 666, 668, 667), (667, 668, 672, 671), (671, 672, 670, 669), (669, 670, 666, 665), (667, 671, 669, 665), (672, 668, 666, 670), (673, 674, 676, 675), (675, 676, 680, 679), (679, 680, 678, 677), (677, 678, 674, 673), (675, 679, 677, 673), (680, 676, 674, 678), (681, 682, 684, 683), (683, 684, 688, 687), (687, 688, 686, 685), (685, 686, 682, 681), (683, 687, 685, 681), (688, 684, 682, 686), (689, 690, 692, 691), (691, 692, 696, 695), (695, 696, 694, 693), (693, 694, 690, 689), (691, 695, 693, 689), (696, 692, 690, 694), (697, 698, 700, 699), (699, 700, 704, 703), (703, 704, 702, 701), (701, 702, 698, 697), (699, 703, 701, 697), (704, 700, 698, 702), (705, 706, 708, 707), (707, 708, 712, 711), (711, 712, 710, 709), (709, 710, 706, 705), (707, 711, 709, 705), (712, 708, 706, 710), (713, 714, 716, 715), (715, 716, 720, 719), (719, 720, 718, 717), (717, 718, 714, 713), (715, 719, 717, 713), (720, 716, 714, 718)])
_uv = me_cube_042.uv_layers.new(name='UVMap')
_uv.uv.foreach_set('vector', [0.375, 0.0, 0.625, 0.0, 0.625, 0.25, 0.375, 0.25, 0.375, 0.25, 0.625, 0.25, 0.625, 0.5, 0.375, 0.5, 0.375, 0.5, 0.625, 0.5, 0.625, 0.75, 0.375, 0.75, 0.375, 0.75, 0.625, 0.75, 0.625, 1.0, 0.375, 1.0, 0.125, 0.5, 0.375, 0.5, 0.375, 0.75, 0.125, 0.75, 0.625, 0.5, 0.875, 0.5, 0.875, 0.75, 0.625, 0.75, 0.25, 0.49, 0.25, 0.25, 0.2968, 0.4854, 0.2968, 0.4854, 0.25, 0.25, 0.3418, 0.4717, 0.3418, 0.4717, 0.25, 0.25, 0.3833, 0.4496, 0.3833, 0.4496, 0.25, 0.25, 0.4197, 0.4197, 0.4197, 0.4197, 0.25, 0.25, 0.4496, 0.3833, 0.4496, 0.3833, 0.25, 0.25, 0.4717, 0.3418, 0.4717, 0.3418, 0.25, 0.25, 0.4854, 0.2968, 0.4854, 0.2968, 0.25, 0.25, 0.49, 0.25, 0.49, 0.25, 0.25, 0.25, 0.4854, 0.2032, 0.4854, 0.2032, 0.25, 0.25, 0.4717, 0.1582, 0.4717, 0.1582, 0.25, 0.25, 0.4496, 0.1167, 0.4496, 0.1167, 0.25, 0.25, 0.4197, 0.08029, 0.4197, 0.08029, 0.25, 0.25, 0.3833, 0.05045, 0.3833, 0.05045, 0.25, 0.25, 0.3418, 0.02827, 0.3418, 0.02827, 0.25, 0.25, 0.2968, 0.01461, 0.2968, 0.01461, 0.25, 0.25, 0.25, 0.01, 0.25, 0.01, 0.25, 0.25, 0.2032, 0.01461, 0.2032, 0.01461, 0.25, 0.25, 0.1582, 0.02827, 0.1582, 0.02827, 0.25, 0.25, 0.1167, 0.05045, 0.1167, 0.05045, 0.25, 0.25, 0.08029, 0.08029, 0.08029, 0.08029, 0.25, 0.25, 0.05045, 0.1167, 0.05045, 0.1167, 0.25, 0.25, 0.02827, 0.1582, 0.02827, 0.1582, 0.25, 0.25, 0.01461, 0.2032, 0.01461, 0.2032, 0.25, 0.25, 0.01, 0.25, 0.01, 0.25, 0.25, 0.25, 0.01461, 0.2968, 0.01461, 0.2968, 0.25, 0.25, 0.02827, 0.3418, 0.02827, 0.3418, 0.25, 0.25, 0.05045, 0.3833, 0.05045, 0.3833, 0.25, 0.25, 0.08029, 0.4197, 0.08029, 0.4197, 0.25, 0.25, 0.1167, 0.4496, 0.1167, 0.4496, 0.25, 0.25, 0.1582, 0.4717, 0.75, 0.49, 0.7968, 0.4854, 0.8418, 0.4717, 0.8833, 0.4496, 0.9197, 0.4197, 0.9496, 0.3833, 0.9717, 0.3418, 0.9854, 0.2968, 0.99, 0.25, 0.9854, 0.2032, 0.9717, 0.1582, 0.9496, 0.1167, 0.9197, 0.08029, 0.8833, 0.05045, 0.8418, 0.02827, 0.7968, 0.01461, 0.75, 0.01, 0.7032, 0.01461, 0.6582, 0.02827, 0.6167, 0.05045, 0.5803, 0.08029, 0.5504, 0.1167, 0.5283, 0.1582, 0.5146, 0.2032, 0.51, 0.25, 0.5146, 0.2968, 0.5283, 0.3418, 0.5504, 0.3833, 0.5803, 0.4197, 0.6167, 0.4496, 0.6582, 0.4717, 0.7032, 0.4854, 0.1582, 0.4717, 0.25, 0.25, 0.2032, 0.4854, 0.2032, 0.4854, 0.25, 0.25, 0.25, 0.49, 0.375, 0.0, 0.625, 0.0, 0.625, 0.25, 0.375, 0.25, 0.375, 0.25, 0.625, 0.25, 0.625, 0.5, 0.375, 0.5, 0.375, 0.5, 0.625, 0.5, 0.625, 0.75, 0.375, 0.75, 0.375, 0.75, 0.625, 0.75, 0.625, 1.0, 0.375, 1.0, 0.125, 0.5, 0.375, 0.5, 0.375, 0.75, 0.125, 0.75, 0.625, 0.5, 0.875, 0.5, 0.875, 0.75, 0.625, 0.75, 1.0, 0.5, 1.0, 1.0, 0.9688, 1.0, 0.9688, 0.5, 0.9688, 0.5, 0.9688, 1.0, 0.9375, 1.0, 0.9375, 0.5, 0.9375, 0.5, 0.9375, 1.0, 0.9062, 1.0, 0.9062, 0.5, 0.9062, 0.5, 0.9062, 1.0, 0.875, 1.0, 0.875, 0.5, 0.875, 0.5, 0.875, 1.0, 0.8438, 1.0, 0.8438, 0.5, 0.8438, 0.5, 0.8438, 1.0, 0.8125, 1.0, 0.8125, 0.5, 0.8125, 0.5, 0.8125, 1.0, 0.7812, 1.0, 0.7812, 0.5, 0.7812, 0.5, 0.7812, 1.0, 0.75, 1.0, 0.75, 0.5, 0.75, 0.5, 0.75, 1.0, 0.7188, 1.0, 0.7188, 0.5, 0.7188, 0.5, 0.7188, 1.0, 0.6875, 1.0, 0.6875, 0.5, 0.6875, 0.5, 0.6875, 1.0, 0.6562, 1.0, 0.6562, 0.5, 0.6562, 0.5, 0.6562, 1.0, 0.625, 1.0, 0.625, 0.5, 0.625, 0.5, 0.625, 1.0, 0.5938, 1.0, 0.5938, 0.5, 0.5938, 0.5, 0.5938, 1.0, 0.5625, 1.0, 0.5625, 0.5, 0.5625, 0.5, 0.5625, 1.0, 0.5312, 1.0, 0.5312, 0.5, 0.5312, 0.5, 0.5312, 1.0, 0.5, 1.0, 0.5, 0.5, 0.5, 0.5, 0.5, 1.0, 0.4688, 1.0, 0.4688, 0.5, 0.4688, 0.5, 0.4688, 1.0, 0.4375, 1.0, 0.4375, 0.5, 0.4375, 0.5, 0.4375, 1.0, 0.4062, 1.0, 0.4062, 0.5, 0.4062, 0.5, 0.4062, 1.0, 0.375, 1.0, 0.375, 0.5, 0.375, 0.5, 0.375, 1.0, 0.3438, 1.0, 0.3438, 0.5, 0.3438, 0.5, 0.3438, 1.0, 0.3125, 1.0, 0.3125, 0.5, 0.3125, 0.5, 0.3125, 1.0, 0.2812, 1.0, 0.2812, 0.5, 0.2812, 0.5, 0.2812, 1.0, 0.25, 1.0, 0.25, 0.5, 0.25, 0.5, 0.25, 1.0, 0.2188, 1.0, 0.2188, 0.5, 0.2188, 0.5, 0.2188, 1.0, 0.1875, 1.0, 0.1875, 0.5, 0.1875, 0.5, 0.1875, 1.0, 0.1562, 1.0, 0.1562, 0.5, 0.1562, 0.5, 0.1562, 1.0, 0.125, 1.0, 0.125, 0.5, 0.125, 0.5, 0.125, 1.0, 0.09375, 1.0, 0.09375, 0.5, 0.09375, 0.5, 0.09375, 1.0, 0.0625, 1.0, 0.0625, 0.5, 0.2968, 0.4854, 0.25, 0.49, 0.2032, 0.4854, 0.1582, 0.4717, 0.1167, 0.4496, 0.08029, 0.4197, 0.05045, 0.3833, 0.02827, 0.3418, 0.01461, 0.2968, 0.01, 0.25, 0.01461, 0.2032, 0.02827, 0.1582, 0.05045, 0.1167, 0.08029, 0.08029, 0.1167, 0.05045, 0.1582, 0.02827, 0.2032, 0.01461, 0.25, 0.01, 0.2968, 0.01461, 0.3418, 0.02827, 0.3833, 0.05045, 0.4197, 0.08029, 0.4496, 0.1167, 0.4717, 0.1582, 0.4854, 0.2032, 0.49, 0.25, 0.4854, 0.2968, 0.4717, 0.3418, 0.4496, 0.3833, 0.4197, 0.4197, 0.3833, 0.4496, 0.3418, 0.4717, 0.0625, 0.5, 0.0625, 1.0, 0.03125, 1.0, 0.03125, 0.5, 0.03125, 0.5, 0.03125, 1.0, 0.0, 1.0, 0.0, 0.5, 0.75, 0.49, 0.7968, 0.4854, 0.8418, 0.4717, 0.8833, 0.4496, 0.9197, 0.4197, 0.9496, 0.3833, 0.9717, 0.3418, 0.9854, 0.2968, 0.99, 0.25, 0.9854, 0.2032, 0.9717, 0.1582, 0.9496, 0.1167, 0.9197, 0.08029, 0.8833, 0.05045, 0.8418, 0.02827, 0.7968, 0.01461, 0.75, 0.01, 0.7032, 0.01461, 0.6582, 0.02827, 0.6167, 0.05045, 0.5803, 0.08029, 0.5504, 0.1167, 0.5283, 0.1582, 0.5146, 0.2032, 0.51, 0.25, 0.5146, 0.2968, 0.5283, 0.3418, 0.5504, 0.3833, 0.5803, 0.4197, 0.6167, 0.4496, 0.6582, 0.4717, 0.7032, 0.4854, 0.375, 0.0, 0.625, 0.0, 0.625, 0.25, 0.375, 0.25, 0.375, 0.25, 0.625, 0.25, 0.625, 0.5, 0.375, 0.5, 0.375, 0.5, 0.625, 0.5, 0.625, 0.75, 0.375, 0.75, 0.375, 0.75, 0.625, 0.75, 0.625, 1.0, 0.375, 1.0, 0.125, 0.5, 0.375, 0.5, 0.375, 0.75, 0.125, 0.75, 0.625, 0.5, 0.875, 0.5, 0.875, 0.75, 0.625, 0.75, 0.375, 0.0, 0.625, 0.0, 0.625, 0.25, 0.375, 0.25, 0.375, 0.25, 0.625, 0.25, 0.625, 0.5, 0.375, 0.5, 0.375, 0.5, 0.625, 0.5, 0.625, 0.75, 0.375, 0.75, 0.375, 0.75, 0.625, 0.75, 0.625, 1.0, 0.375, 1.0, 0.125, 0.5, 0.375, 0.5, 0.375, 0.75, 0.125, 0.75, 0.625, 0.5, 0.875, 0.5, 0.875, 0.75, 0.625, 0.75, 0.375, 0.0, 0.625, 0.0, 0.625, 0.25, 0.375, 0.25, 0.375, 0.25, 0.625, 0.25, 0.625, 0.5, 0.375, 0.5, 0.375, 0.5, 0.625, 0.5, 0.625, 0.75, 0.375, 0.75, 0.375, 0.75, 0.625, 0.75, 0.625, 1.0, 0.375, 1.0, 0.125, 0.5, 0.375, 0.5, 0.375, 0.75, 0.125, 0.75, 0.625, 0.5, 0.875, 0.5, 0.875, 0.75, 0.625, 0.75, 0.375, 0.0, 0.625, 0.0, 0.625, 0.25, 0.375, 0.25, 0.375, 0.25, 0.625, 0.25, 0.625, 0.5, 0.375, 0.5, 0.375, 0.5, 0.625, 0.5, 0.625, 0.75, 0.375, 0.75, 0.375, 0.75, 0.625, 0.75, 0.625, 1.0, 0.375, 1.0, 0.125, 0.5, 0.375, 0.5, 0.375, 0.75, 0.125, 0.75, 0.625, 0.5, 0.875, 0.5, 0.875, 0.75, 0.625, 0.75, 0.375, 0.0, 0.625, 0.0, 0.625, 0.25, 0.375, 0.25, 0.375, 0.25, 0.625, 0.25, 0.625, 0.5, 0.375, 0.5, 0.375, 0.5, 0.625, 0.5, 0.625, 0.75, 0.375, 0.75, 0.375, 0.75, 0.625, 0.75, 0.625, 1.0, 0.375, 1.0, 0.125, 0.5, 0.375, 0.5, 0.375, 0.75, 0.125, 0.75, 0.625, 0.5, 0.875, 0.5, 0.875, 0.75, 0.625, 0.75, 0.375, 0.0, 0.625, 0.0, 0.625, 0.25, 0.375, 0.25, 0.375, 0.25, 0.625, 0.25, 0.625, 0.5, 0.375, 0.5, 0.375, 0.5, 0.625, 0.5, 0.625, 0.75, 0.375, 0.75, 0.375, 0.75, 0.625, 0.75, 0.625, 1.0, 0.375, 1.0, 0.125, 0.5, 0.375, 0.5, 0.375, 0.75, 0.125, 0.75, 0.625, 0.5, 0.875, 0.5, 0.875, 0.75, 0.625, 0.75, 0.375, 0.0, 0.625, 0.0, 0.625, 0.25, 0.375, 0.25, 0.375, 0.25, 0.625, 0.25, 0.625, 0.5, 0.375, 0.5, 0.375, 0.5, 0.625, 0.5, 0.625, 0.75, 0.375, 0.75, 0.375, 0.75, 0.625, 0.75, 0.625, 1.0, 0.375, 1.0, 0.125, 0.5, 0.375, 0.5, 0.375, 0.75, 0.125, 0.75, 0.625, 0.5, 0.875, 0.5, 0.875, 0.75, 0.625, 0.75, 0.375, 0.0, 0.625, 0.0, 0.625, 0.25, 0.375, 0.25, 0.375, 0.25, 0.625, 0.25, 0.625, 0.5, 0.375, 0.5, 0.375, 0.5, 0.625, 0.5, 0.625, 0.75, 0.375, 0.75, 0.375, 0.75, 0.625, 0.75, 0.625, 1.0, 0.375, 1.0, 0.125, 0.5, 0.375, 0.5, 0.375, 0.75, 0.125, 0.75, 0.625, 0.5, 0.875, 0.5, 0.875, 0.75, 0.625, 0.75, 0.375, 0.0, 0.625, 0.0, 0.625, 0.25, 0.375, 0.25, 0.375, 0.25, 0.625, 0.25, 0.625, 0.5, 0.375, 0.5, 0.375, 0.5, 0.625, 0.5, 0.625, 0.75, 0.375, 0.75, 0.375, 0.75, 0.625, 0.75, 0.625, 1.0, 0.375, 1.0, 0.125, 0.5, 0.375, 0.5, 0.375, 0.75, 0.125, 0.75, 0.625, 0.5, 0.875, 0.5, 0.875, 0.75, 0.625, 0.75, 0.375, 0.0, 0.625, 0.0, 0.625, 0.25, 0.375, 0.25, 0.375, 0.25, 0.625, 0.25, 0.625, 0.5, 0.375, 0.5, 0.375, 0.5, 0.625, 0.5, 0.625, 0.75, 0.375, 0.75, 0.375, 0.75, 0.625, 0.75, 0.625, 1.0, 0.375, 1.0, 0.125, 0.5, 0.375, 0.5, 0.375, 0.75, 0.125, 0.75, 0.625, 0.5, 0.875, 0.5, 0.875, 0.75, 0.625, 0.75, 0.375, 0.0, 0.625, 0.0, 0.625, 0.25, 0.375, 0.25, 0.375, 0.25, 0.625, 0.25, 0.625, 0.5, 0.375, 0.5, 0.375, 0.5, 0.625, 0.5, 0.625, 0.75, 0.375, 0.75, 0.375, 0.75, 0.625, 0.75, 0.625, 1.0, 0.375, 1.0, 0.125, 0.5, 0.375, 0.5, 0.375, 0.75, 0.125, 0.75, 0.625, 0.5, 0.875, 0.5, 0.875, 0.75, 0.625, 0.75, 0.375, 0.0, 0.625, 0.0, 0.625, 0.25, 0.375, 0.25, 0.375, 0.25, 0.625, 0.25, 0.625, 0.5, 0.375, 0.5, 0.375, 0.5, 0.625, 0.5, 0.625, 0.75, 0.375, 0.75, 0.375, 0.75, 0.625, 0.75, 0.625, 1.0, 0.375, 1.0, 0.125, 0.5, 0.375, 0.5, 0.375, 0.75, 0.125, 0.75, 0.625, 0.5, 0.875, 0.5, 0.875, 0.75, 0.625, 0.75, 0.375, 0.0, 0.625, 0.0, 0.625, 0.25, 0.375, 0.25, 0.375, 0.25, 0.625, 0.25, 0.625, 0.5, 0.375, 0.5, 0.375, 0.5, 0.625, 0.5, 0.625, 0.75, 0.375, 0.75, 0.375, 0.75, 0.625, 0.75, 0.625, 1.0, 0.375, 1.0, 0.125, 0.5, 0.375, 0.5, 0.375, 0.75, 0.125, 0.75, 0.625, 0.5, 0.875, 0.5, 0.875, 0.75, 0.625, 0.75, 0.375, 0.0, 0.625, 0.0, 0.625, 0.25, 0.375, 0.25, 0.375, 0.25, 0.625, 0.25, 0.625, 0.5, 0.375, 0.5, 0.375, 0.5, 0.625, 0.5, 0.625, 0.75, 0.375, 0.75, 0.375, 0.75, 0.625, 0.75, 0.625, 1.0, 0.375, 1.0, 0.125, 0.5, 0.375, 0.5, 0.375, 0.75, 0.125, 0.75, 0.625, 0.5, 0.875, 0.5, 0.875, 0.75, 0.625, 0.75, 0.375, 0.0, 0.625, 0.0, 0.625, 0.25, 0.375, 0.25, 0.375, 0.25, 0.625, 0.25, 0.625, 0.5, 0.375, 0.5, 0.375, 0.5, 0.625, 0.5, 0.625, 0.75, 0.375, 0.75, 0.375, 0.75, 0.625, 0.75, 0.625, 1.0, 0.375, 1.0, 0.125, 0.5, 0.375, 0.5, 0.375, 0.75, 0.125, 0.75, 0.625, 0.5, 0.875, 0.5, 0.875, 0.75, 0.625, 0.75, 0.375, 0.0, 0.625, 0.0, 0.625, 0.25, 0.375, 0.25, 0.375, 0.25, 0.625, 0.25, 0.625, 0.5, 0.375, 0.5, 0.375, 0.5, 0.625, 0.5, 0.625, 0.75, 0.375, 0.75, 0.375, 0.75, 0.625, 0.75, 0.625, 1.0, 0.375, 1.0, 0.125, 0.5, 0.375, 0.5, 0.375, 0.75, 0.125, 0.75, 0.625, 0.5, 0.875, 0.5, 0.875, 0.75, 0.625, 0.75, 0.375, 0.0, 0.625, 0.0, 0.625, 0.25, 0.375, 0.25, 0.375, 0.25, 0.625, 0.25, 0.625, 0.5, 0.375, 0.5, 0.375, 0.5, 0.625, 0.5, 0.625, 0.75, 0.375, 0.75, 0.375, 0.75, 0.625, 0.75, 0.625, 1.0, 0.375, 1.0, 0.125, 0.5, 0.375, 0.5, 0.375, 0.75, 0.125, 0.75, 0.625, 0.5, 0.875, 0.5, 0.875, 0.75, 0.625, 0.75, 0.375, 0.0, 0.625, 0.0, 0.625, 0.25, 0.375, 0.25, 0.375, 0.25, 0.625, 0.25, 0.625, 0.5, 0.375, 0.5, 0.375, 0.5, 0.625, 0.5, 0.625, 0.75, 0.375, 0.75, 0.375, 0.75, 0.625, 0.75, 0.625, 1.0, 0.375, 1.0, 0.125, 0.5, 0.375, 0.5, 0.375, 0.75, 0.125, 0.75, 0.625, 0.5, 0.875, 0.5, 0.875, 0.75, 0.625, 0.75, 0.375, 0.0, 0.625, 0.0, 0.625, 0.25, 0.375, 0.25, 0.375, 0.25, 0.625, 0.25, 0.625, 0.5, 0.375, 0.5, 0.375, 0.5, 0.625, 0.5, 0.625, 0.75, 0.375, 0.75, 0.375, 0.75, 0.625, 0.75, 0.625, 1.0, 0.375, 1.0, 0.125, 0.5, 0.375, 0.5, 0.375, 0.75, 0.125, 0.75, 0.625, 0.5, 0.875, 0.5, 0.875, 0.75, 0.625, 0.75, 0.375, 0.0, 0.625, 0.0, 0.625, 0.25, 0.375, 0.25, 0.375, 0.25, 0.625, 0.25, 0.625, 0.5, 0.375, 0.5, 0.375, 0.5, 0.625, 0.5, 0.625, 0.75, 0.375, 0.75, 0.375, 0.75, 0.625, 0.75, 0.625, 1.0, 0.375, 1.0, 0.125, 0.5, 0.375, 0.5, 0.375, 0.75, 0.125, 0.75, 0.625, 0.5, 0.875, 0.5, 0.875, 0.75, 0.625, 0.75, 0.375, 0.0, 0.625, 0.0, 0.625, 0.25, 0.375, 0.25, 0.375, 0.25, 0.625, 0.25, 0.625, 0.5, 0.375, 0.5, 0.375, 0.5, 0.625, 0.5, 0.625, 0.75, 0.375, 0.75, 0.375, 0.75, 0.625, 0.75, 0.625, 1.0, 0.375, 1.0, 0.125, 0.5, 0.375, 0.5, 0.375, 0.75, 0.125, 0.75, 0.625, 0.5, 0.875, 0.5, 0.875, 0.75, 0.625, 0.75, 0.375, 0.0, 0.625, 0.0, 0.625, 0.25, 0.375, 0.25, 0.375, 0.25, 0.625, 0.25, 0.625, 0.5, 0.375, 0.5, 0.375, 0.5, 0.625, 0.5, 0.625, 0.75, 0.375, 0.75, 0.375, 0.75, 0.625, 0.75, 0.625, 1.0, 0.375, 1.0, 0.125, 0.5, 0.375, 0.5, 0.375, 0.75, 0.125, 0.75, 0.625, 0.5, 0.875, 0.5, 0.875, 0.75, 0.625, 0.75, 0.375, 0.0, 0.625, 0.0, 0.625, 0.25, 0.375, 0.25, 0.375, 0.25, 0.625, 0.25, 0.625, 0.5, 0.375, 0.5, 0.375, 0.5, 0.625, 0.5, 0.625, 0.75, 0.375, 0.75, 0.375, 0.75, 0.625, 0.75, 0.625, 1.0, 0.375, 1.0, 0.125, 0.5, 0.375, 0.5, 0.375, 0.75, 0.125, 0.75, 0.625, 0.5, 0.875, 0.5, 0.875, 0.75, 0.625, 0.75, 0.375, 0.0, 0.625, 0.0, 0.625, 0.25, 0.375, 0.25, 0.375, 0.25, 0.625, 0.25, 0.625, 0.5, 0.375, 0.5, 0.375, 0.5, 0.625, 0.5, 0.625, 0.75, 0.375, 0.75, 0.375, 0.75, 0.625, 0.75, 0.625, 1.0, 0.375, 1.0, 0.125, 0.5, 0.375, 0.5, 0.375, 0.75, 0.125, 0.75, 0.625, 0.5, 0.875, 0.5, 0.875, 0.75, 0.625, 0.75, 0.375, 0.0, 0.625, 0.0, 0.625, 0.25, 0.375, 0.25, 0.375, 0.25, 0.625, 0.25, 0.625, 0.5, 0.375, 0.5, 0.375, 0.5, 0.625, 0.5, 0.625, 0.75, 0.375, 0.75, 0.375, 0.75, 0.625, 0.75, 0.625, 1.0, 0.375, 1.0, 0.125, 0.5, 0.375, 0.5, 0.375, 0.75, 0.125, 0.75, 0.625, 0.5, 0.875, 0.5, 0.875, 0.75, 0.625, 0.75, 0.375, 0.0, 0.625, 0.0, 0.625, 0.25, 0.375, 0.25, 0.375, 0.25, 0.625, 0.25, 0.625, 0.5, 0.375, 0.5, 0.375, 0.5, 0.625, 0.5, 0.625, 0.75, 0.375, 0.75, 0.375, 0.75, 0.625, 0.75, 0.625, 1.0, 0.375, 1.0, 0.125, 0.5, 0.375, 0.5, 0.375, 0.75, 0.125, 0.75, 0.625, 0.5, 0.875, 0.5, 0.875, 0.75, 0.625, 0.75, 0.375, 0.0, 0.625, 0.0, 0.625, 0.25, 0.375, 0.25, 0.375, 0.25, 0.625, 0.25, 0.625, 0.5, 0.375, 0.5, 0.375, 0.5, 0.625, 0.5, 0.625, 0.75, 0.375, 0.75, 0.375, 0.75, 0.625, 0.75, 0.625, 1.0, 0.375, 1.0, 0.125, 0.5, 0.375, 0.5, 0.375, 0.75, 0.125, 0.75, 0.625, 0.5, 0.875, 0.5, 0.875, 0.75, 0.625, 0.75, 0.375, 0.0, 0.625, 0.0, 0.625, 0.25, 0.375, 0.25, 0.375, 0.25, 0.625, 0.25, 0.625, 0.5, 0.375, 0.5, 0.375, 0.5, 0.625, 0.5, 0.625, 0.75, 0.375, 0.75, 0.375, 0.75, 0.625, 0.75, 0.625, 1.0, 0.375, 1.0, 0.125, 0.5, 0.375, 0.5, 0.375, 0.75, 0.125, 0.75, 0.625, 0.5, 0.875, 0.5, 0.875, 0.75, 0.625, 0.75, 0.375, 0.0, 0.625, 0.0, 0.625, 0.25, 0.375, 0.25, 0.375, 0.25, 0.625, 0.25, 0.625, 0.5, 0.375, 0.5, 0.375, 0.5, 0.625, 0.5, 0.625, 0.75, 0.375, 0.75, 0.375, 0.75, 0.625, 0.75, 0.625, 1.0, 0.375, 1.0, 0.125, 0.5, 0.375, 0.5, 0.375, 0.75, 0.125, 0.75, 0.625, 0.5, 0.875, 0.5, 0.875, 0.75, 0.625, 0.75, 0.375, 0.0, 0.625, 0.0, 0.625, 0.25, 0.375, 0.25, 0.375, 0.25, 0.625, 0.25, 0.625, 0.5, 0.375, 0.5, 0.375, 0.5, 0.625, 0.5, 0.625, 0.75, 0.375, 0.75, 0.375, 0.75, 0.625, 0.75, 0.625, 1.0, 0.375, 1.0, 0.125, 0.5, 0.375, 0.5, 0.375, 0.75, 0.125, 0.75, 0.625, 0.5, 0.875, 0.5, 0.875, 0.75, 0.625, 0.75, 0.375, 0.0, 0.625, 0.0, 0.625, 0.25, 0.375, 0.25, 0.375, 0.25, 0.625, 0.25, 0.625, 0.5, 0.375, 0.5, 0.375, 0.5, 0.625, 0.5, 0.625, 0.75, 0.375, 0.75, 0.375, 0.75, 0.625, 0.75, 0.625, 1.0, 0.375, 1.0, 0.125, 0.5, 0.375, 0.5, 0.375, 0.75, 0.125, 0.75, 0.625, 0.5, 0.875, 0.5, 0.875, 0.75, 0.625, 0.75, 0.375, 0.0, 0.625, 0.0, 0.625, 0.25, 0.375, 0.25, 0.375, 0.25, 0.625, 0.25, 0.625, 0.5, 0.375, 0.5, 0.375, 0.5, 0.625, 0.5, 0.625, 0.75, 0.375, 0.75, 0.375, 0.75, 0.625, 0.75, 0.625, 1.0, 0.375, 1.0, 0.125, 0.5, 0.375, 0.5, 0.375, 0.75, 0.125, 0.75, 0.625, 0.5, 0.875, 0.5, 0.875, 0.75, 0.625, 0.75, 0.375, 0.0, 0.625, 0.0, 0.625, 0.25, 0.375, 0.25, 0.375, 0.25, 0.625, 0.25, 0.625, 0.5, 0.375, 0.5, 0.375, 0.5, 0.625, 0.5, 0.625, 0.75, 0.375, 0.75, 0.375, 0.75, 0.625, 0.75, 0.625, 1.0, 0.375, 1.0, 0.125, 0.5, 0.375, 0.5, 0.375, 0.75, 0.125, 0.75, 0.625, 0.5, 0.875, 0.5, 0.875, 0.75, 0.625, 0.75, 0.375, 0.0, 0.625, 0.0, 0.625, 0.25, 0.375, 0.25, 0.375, 0.25, 0.625, 0.25, 0.625, 0.5, 0.375, 0.5, 0.375, 0.5, 0.625, 0.5, 0.625, 0.75, 0.375, 0.75, 0.375, 0.75, 0.625, 0.75, 0.625, 1.0, 0.375, 1.0, 0.125, 0.5, 0.375, 0.5, 0.375, 0.75, 0.125, 0.75, 0.625, 0.5, 0.875, 0.5, 0.875, 0.75, 0.625, 0.75, 0.375, 0.0, 0.625, 0.0, 0.625, 0.25, 0.375, 0.25, 0.375, 0.25, 0.625, 0.25, 0.625, 0.5, 0.375, 0.5, 0.375, 0.5, 0.625, 0.5, 0.625, 0.75, 0.375, 0.75, 0.375, 0.75, 0.625, 0.75, 0.625, 1.0, 0.375, 1.0, 0.125, 0.5, 0.375, 0.5, 0.375, 0.75, 0.125, 0.75, 0.625, 0.5, 0.875, 0.5, 0.875, 0.75, 0.625, 0.75, 0.375, 0.0, 0.625, 0.0, 0.625, 0.25, 0.375, 0.25, 0.375, 0.25, 0.625, 0.25, 0.625, 0.5, 0.375, 0.5, 0.375, 0.5, 0.625, 0.5, 0.625, 0.75, 0.375, 0.75, 0.375, 0.75, 0.625, 0.75, 0.625, 1.0, 0.375, 1.0, 0.125, 0.5, 0.375, 0.5, 0.375, 0.75, 0.125, 0.75, 0.625, 0.5, 0.875, 0.5, 0.875, 0.75, 0.625, 0.75, 0.375, 0.0, 0.625, 0.0, 0.625, 0.25, 0.375, 0.25, 0.375, 0.25, 0.625, 0.25, 0.625, 0.5, 0.375, 0.5, 0.375, 0.5, 0.625, 0.5, 0.625, 0.75, 0.375, 0.75, 0.375, 0.75, 0.625, 0.75, 0.625, 1.0, 0.375, 1.0, 0.125, 0.5, 0.375, 0.5, 0.375, 0.75, 0.125, 0.75, 0.625, 0.5, 0.875, 0.5, 0.875, 0.75, 0.625, 0.75, 0.375, 0.0, 0.625, 0.0, 0.625, 0.25, 0.375, 0.25, 0.375, 0.25, 0.625, 0.25, 0.625, 0.5, 0.375, 0.5, 0.375, 0.5, 0.625, 0.5, 0.625, 0.75, 0.375, 0.75, 0.375, 0.75, 0.625, 0.75, 0.625, 1.0, 0.375, 1.0, 0.125, 0.5, 0.375, 0.5, 0.375, 0.75, 0.125, 0.75, 0.625, 0.5, 0.875, 0.5, 0.875, 0.75, 0.625, 0.75, 0.375, 0.0, 0.625, 0.0, 0.625, 0.25, 0.375, 0.25, 0.375, 0.25, 0.625, 0.25, 0.625, 0.5, 0.375, 0.5, 0.375, 0.5, 0.625, 0.5, 0.625, 0.75, 0.375, 0.75, 0.375, 0.75, 0.625, 0.75, 0.625, 1.0, 0.375, 1.0, 0.125, 0.5, 0.375, 0.5, 0.375, 0.75, 0.125, 0.75, 0.625, 0.5, 0.875, 0.5, 0.875, 0.75, 0.625, 0.75, 0.375, 0.0, 0.625, 0.0, 0.625, 0.25, 0.375, 0.25, 0.375, 0.25, 0.625, 0.25, 0.625, 0.5, 0.375, 0.5, 0.375, 0.5, 0.625, 0.5, 0.625, 0.75, 0.375, 0.75, 0.375, 0.75, 0.625, 0.75, 0.625, 1.0, 0.375, 1.0, 0.125, 0.5, 0.375, 0.5, 0.375, 0.75, 0.125, 0.75, 0.625, 0.5, 0.875, 0.5, 0.875, 0.75, 0.625, 0.75, 0.375, 0.0, 0.625, 0.0, 0.625, 0.25, 0.375, 0.25, 0.375, 0.25, 0.625, 0.25, 0.625, 0.5, 0.375, 0.5, 0.375, 0.5, 0.625, 0.5, 0.625, 0.75, 0.375, 0.75, 0.375, 0.75, 0.625, 0.75, 0.625, 1.0, 0.375, 1.0, 0.125, 0.5, 0.375, 0.5, 0.375, 0.75, 0.125, 0.75, 0.625, 0.5, 0.875, 0.5, 0.875, 0.75, 0.625, 0.75, 0.375, 0.0, 0.625, 0.0, 0.625, 0.25, 0.375, 0.25, 0.375, 0.25, 0.625, 0.25, 0.625, 0.5, 0.375, 0.5, 0.375, 0.5, 0.625, 0.5, 0.625, 0.75, 0.375, 0.75, 0.375, 0.75, 0.625, 0.75, 0.625, 1.0, 0.375, 1.0, 0.125, 0.5, 0.375, 0.5, 0.375, 0.75, 0.125, 0.75, 0.625, 0.5, 0.875, 0.5, 0.875, 0.75, 0.625, 0.75, 0.375, 0.0, 0.625, 0.0, 0.625, 0.25, 0.375, 0.25, 0.375, 0.25, 0.625, 0.25, 0.625, 0.5, 0.375, 0.5, 0.375, 0.5, 0.625, 0.5, 0.625, 0.75, 0.375, 0.75, 0.375, 0.75, 0.625, 0.75, 0.625, 1.0, 0.375, 1.0, 0.125, 0.5, 0.375, 0.5, 0.375, 0.75, 0.125, 0.75, 0.625, 0.5, 0.875, 0.5, 0.875, 0.75, 0.625, 0.75, 0.375, 0.0, 0.625, 0.0, 0.625, 0.25, 0.375, 0.25, 0.375, 0.25, 0.625, 0.25, 0.625, 0.5, 0.375, 0.5, 0.375, 0.5, 0.625, 0.5, 0.625, 0.75, 0.375, 0.75, 0.375, 0.75, 0.625, 0.75, 0.625, 1.0, 0.375, 1.0, 0.125, 0.5, 0.375, 0.5, 0.375, 0.75, 0.125, 0.75, 0.625, 0.5, 0.875, 0.5, 0.875, 0.75, 0.625, 0.75, 0.375, 0.0, 0.625, 0.0, 0.625, 0.25, 0.375, 0.25, 0.375, 0.25, 0.625, 0.25, 0.625, 0.5, 0.375, 0.5, 0.375, 0.5, 0.625, 0.5, 0.625, 0.75, 0.375, 0.75, 0.375, 0.75, 0.625, 0.75, 0.625, 1.0, 0.375, 1.0, 0.125, 0.5, 0.375, 0.5, 0.375, 0.75, 0.125, 0.75, 0.625, 0.5, 0.875, 0.5, 0.875, 0.75, 0.625, 0.75, 0.375, 0.0, 0.625, 0.0, 0.625, 0.25, 0.375, 0.25, 0.375, 0.25, 0.625, 0.25, 0.625, 0.5, 0.375, 0.5, 0.375, 0.5, 0.625, 0.5, 0.625, 0.75, 0.375, 0.75, 0.375, 0.75, 0.625, 0.75, 0.625, 1.0, 0.375, 1.0, 0.125, 0.5, 0.375, 0.5, 0.375, 0.75, 0.125, 0.75, 0.625, 0.5, 0.875, 0.5, 0.875, 0.75, 0.625, 0.75, 0.375, 0.0, 0.625, 0.0, 0.625, 0.25, 0.375, 0.25, 0.375, 0.25, 0.625, 0.25, 0.625, 0.5, 0.375, 0.5, 0.375, 0.5, 0.625, 0.5, 0.625, 0.75, 0.375, 0.75, 0.375, 0.75, 0.625, 0.75, 0.625, 1.0, 0.375, 1.0, 0.125, 0.5, 0.375, 0.5, 0.375, 0.75, 0.125, 0.75, 0.625, 0.5, 0.875, 0.5, 0.875, 0.75, 0.625, 0.75, 0.375, 0.0, 0.625, 0.0, 0.625, 0.25, 0.375, 0.25, 0.375, 0.25, 0.625, 0.25, 0.625, 0.5, 0.375, 0.5, 0.375, 0.5, 0.625, 0.5, 0.625, 0.75, 0.375, 0.75, 0.375, 0.75, 0.625, 0.75, 0.625, 1.0, 0.375, 1.0, 0.125, 0.5, 0.375, 0.5, 0.375, 0.75, 0.125, 0.75, 0.625, 0.5, 0.875, 0.5, 0.875, 0.75, 0.625, 0.75, 0.375, 0.0, 0.625, 0.0, 0.625, 0.25, 0.375, 0.25, 0.375, 0.25, 0.625, 0.25, 0.625, 0.5, 0.375, 0.5, 0.375, 0.5, 0.625, 0.5, 0.625, 0.75, 0.375, 0.75, 0.375, 0.75, 0.625, 0.75, 0.625, 1.0, 0.375, 1.0, 0.125, 0.5, 0.375, 0.5, 0.375, 0.75, 0.125, 0.75, 0.625, 0.5, 0.875, 0.5, 0.875, 0.75, 0.625, 0.75, 0.375, 0.0, 0.625, 0.0, 0.625, 0.25, 0.375, 0.25, 0.375, 0.25, 0.625, 0.25, 0.625, 0.5, 0.375, 0.5, 0.375, 0.5, 0.625, 0.5, 0.625, 0.75, 0.375, 0.75, 0.375, 0.75, 0.625, 0.75, 0.625, 1.0, 0.375, 1.0, 0.125, 0.5, 0.375, 0.5, 0.375, 0.75, 0.125, 0.75, 0.625, 0.5, 0.875, 0.5, 0.875, 0.75, 0.625, 0.75, 0.375, 0.0, 0.625, 0.0, 0.625, 0.25, 0.375, 0.25, 0.375, 0.25, 0.625, 0.25, 0.625, 0.5, 0.375, 0.5, 0.375, 0.5, 0.625, 0.5, 0.625, 0.75, 0.375, 0.75, 0.375, 0.75, 0.625, 0.75, 0.625, 1.0, 0.375, 1.0, 0.125, 0.5, 0.375, 0.5, 0.375, 0.75, 0.125, 0.75, 0.625, 0.5, 0.875, 0.5, 0.875, 0.75, 0.625, 0.75, 0.375, 0.0, 0.625, 0.0, 0.625, 0.25, 0.375, 0.25, 0.375, 0.25, 0.625, 0.25, 0.625, 0.5, 0.375, 0.5, 0.375, 0.5, 0.625, 0.5, 0.625, 0.75, 0.375, 0.75, 0.375, 0.75, 0.625, 0.75, 0.625, 1.0, 0.375, 1.0, 0.125, 0.5, 0.375, 0.5, 0.375, 0.75, 0.125, 0.75, 0.625, 0.5, 0.875, 0.5, 0.875, 0.75, 0.625, 0.75, 0.375, 0.0, 0.625, 0.0, 0.625, 0.25, 0.375, 0.25, 0.375, 0.25, 0.625, 0.25, 0.625, 0.5, 0.375, 0.5, 0.375, 0.5, 0.625, 0.5, 0.625, 0.75, 0.375, 0.75, 0.375, 0.75, 0.625, 0.75, 0.625, 1.0, 0.375, 1.0, 0.125, 0.5, 0.375, 0.5, 0.375, 0.75, 0.125, 0.75, 0.625, 0.5, 0.875, 0.5, 0.875, 0.75, 0.625, 0.75, 0.375, 0.0, 0.625, 0.0, 0.625, 0.25, 0.375, 0.25, 0.375, 0.25, 0.625, 0.25, 0.625, 0.5, 0.375, 0.5, 0.375, 0.5, 0.625, 0.5, 0.625, 0.75, 0.375, 0.75, 0.375, 0.75, 0.625, 0.75, 0.625, 1.0, 0.375, 1.0, 0.125, 0.5, 0.375, 0.5, 0.375, 0.75, 0.125, 0.75, 0.625, 0.5, 0.875, 0.5, 0.875, 0.75, 0.625, 0.75, 0.375, 0.0, 0.625, 0.0, 0.625, 0.25, 0.375, 0.25, 0.375, 0.25, 0.625, 0.25, 0.625, 0.5, 0.375, 0.5, 0.375, 0.5, 0.625, 0.5, 0.625, 0.75, 0.375, 0.75, 0.375, 0.75, 0.625, 0.75, 0.625, 1.0, 0.375, 1.0, 0.125, 0.5, 0.375, 0.5, 0.375, 0.75, 0.125, 0.75, 0.625, 0.5, 0.875, 0.5, 0.875, 0.75, 0.625, 0.75, 0.375, 0.0, 0.625, 0.0, 0.625, 0.25, 0.375, 0.25, 0.375, 0.25, 0.625, 0.25, 0.625, 0.5, 0.375, 0.5, 0.375, 0.5, 0.625, 0.5, 0.625, 0.75, 0.375, 0.75, 0.375, 0.75, 0.625, 0.75, 0.625, 1.0, 0.375, 1.0, 0.125, 0.5, 0.375, 0.5, 0.375, 0.75, 0.125, 0.75, 0.625, 0.5, 0.875, 0.5, 0.875, 0.75, 0.625, 0.75, 0.375, 0.0, 0.625, 0.0, 0.625, 0.25, 0.375, 0.25, 0.375, 0.25, 0.625, 0.25, 0.625, 0.5, 0.375, 0.5, 0.375, 0.5, 0.625, 0.5, 0.625, 0.75, 0.375, 0.75, 0.375, 0.75, 0.625, 0.75, 0.625, 1.0, 0.375, 1.0, 0.125, 0.5, 0.375, 0.5, 0.375, 0.75, 0.125, 0.75, 0.625, 0.5, 0.875, 0.5, 0.875, 0.75, 0.625, 0.75, 0.375, 0.0, 0.625, 0.0, 0.625, 0.25, 0.375, 0.25, 0.375, 0.25, 0.625, 0.25, 0.625, 0.5, 0.375, 0.5, 0.375, 0.5, 0.625, 0.5, 0.625, 0.75, 0.375, 0.75, 0.375, 0.75, 0.625, 0.75, 0.625, 1.0, 0.375, 1.0, 0.125, 0.5, 0.375, 0.5, 0.375, 0.75, 0.125, 0.75, 0.625, 0.5, 0.875, 0.5, 0.875, 0.75, 0.625, 0.75, 0.375, 0.0, 0.625, 0.0, 0.625, 0.25, 0.375, 0.25, 0.375, 0.25, 0.625, 0.25, 0.625, 0.5, 0.375, 0.5, 0.375, 0.5, 0.625, 0.5, 0.625, 0.75, 0.375, 0.75, 0.375, 0.75, 0.625, 0.75, 0.625, 1.0, 0.375, 1.0, 0.125, 0.5, 0.375, 0.5, 0.375, 0.75, 0.125, 0.75, 0.625, 0.5, 0.875, 0.5, 0.875, 0.75, 0.625, 0.75, 0.375, 0.0, 0.625, 0.0, 0.625, 0.25, 0.375, 0.25, 0.375, 0.25, 0.625, 0.25, 0.625, 0.5, 0.375, 0.5, 0.375, 0.5, 0.625, 0.5, 0.625, 0.75, 0.375, 0.75, 0.375, 0.75, 0.625, 0.75, 0.625, 1.0, 0.375, 1.0, 0.125, 0.5, 0.375, 0.5, 0.375, 0.75, 0.125, 0.75, 0.625, 0.5, 0.875, 0.5, 0.875, 0.75, 0.625, 0.75, 0.375, 0.0, 0.625, 0.0, 0.625, 0.25, 0.375, 0.25, 0.375, 0.25, 0.625, 0.25, 0.625, 0.5, 0.375, 0.5, 0.375, 0.5, 0.625, 0.5, 0.625, 0.75, 0.375, 0.75, 0.375, 0.75, 0.625, 0.75, 0.625, 1.0, 0.375, 1.0, 0.125, 0.5, 0.375, 0.5, 0.375, 0.75, 0.125, 0.75, 0.625, 0.5, 0.875, 0.5, 0.875, 0.75, 0.625, 0.75, 0.375, 0.0, 0.625, 0.0, 0.625, 0.25, 0.375, 0.25, 0.375, 0.25, 0.625, 0.25, 0.625, 0.5, 0.375, 0.5, 0.375, 0.5, 0.625, 0.5, 0.625, 0.75, 0.375, 0.75, 0.375, 0.75, 0.625, 0.75, 0.625, 1.0, 0.375, 1.0, 0.125, 0.5, 0.375, 0.5, 0.375, 0.75, 0.125, 0.75, 0.625, 0.5, 0.875, 0.5, 0.875, 0.75, 0.625, 0.75, 0.375, 0.0, 0.625, 0.0, 0.625, 0.25, 0.375, 0.25, 0.375, 0.25, 0.625, 0.25, 0.625, 0.5, 0.375, 0.5, 0.375, 0.5, 0.625, 0.5, 0.625, 0.75, 0.375, 0.75, 0.375, 0.75, 0.625, 0.75, 0.625, 1.0, 0.375, 1.0, 0.125, 0.5, 0.375, 0.5, 0.375, 0.75, 0.125, 0.75, 0.625, 0.5, 0.875, 0.5, 0.875, 0.75, 0.625, 0.75, 0.375, 0.0, 0.625, 0.0, 0.625, 0.25, 0.375, 0.25, 0.375, 0.25, 0.625, 0.25, 0.625, 0.5, 0.375, 0.5, 0.375, 0.5, 0.625, 0.5, 0.625, 0.75, 0.375, 0.75, 0.375, 0.75, 0.625, 0.75, 0.625, 1.0, 0.375, 1.0, 0.125, 0.5, 0.375, 0.5, 0.375, 0.75, 0.125, 0.75, 0.625, 0.5, 0.875, 0.5, 0.875, 0.75, 0.625, 0.75, 0.375, 0.0, 0.625, 0.0, 0.625, 0.25, 0.375, 0.25, 0.375, 0.25, 0.625, 0.25, 0.625, 0.5, 0.375, 0.5, 0.375, 0.5, 0.625, 0.5, 0.625, 0.75, 0.375, 0.75, 0.375, 0.75, 0.625, 0.75, 0.625, 1.0, 0.375, 1.0, 0.125, 0.5, 0.375, 0.5, 0.375, 0.75, 0.125, 0.75, 0.625, 0.5, 0.875, 0.5, 0.875, 0.75, 0.625, 0.75, 0.375, 0.0, 0.625, 0.0, 0.625, 0.25, 0.375, 0.25, 0.375, 0.25, 0.625, 0.25, 0.625, 0.5, 0.375, 0.5, 0.375, 0.5, 0.625, 0.5, 0.625, 0.75, 0.375, 0.75, 0.375, 0.75, 0.625, 0.75, 0.625, 1.0, 0.375, 1.0, 0.125, 0.5, 0.375, 0.5, 0.375, 0.75, 0.125, 0.75, 0.625, 0.5, 0.875, 0.5, 0.875, 0.75, 0.625, 0.75, 0.375, 0.0, 0.625, 0.0, 0.625, 0.25, 0.375, 0.25, 0.375, 0.25, 0.625, 0.25, 0.625, 0.5, 0.375, 0.5, 0.375, 0.5, 0.625, 0.5, 0.625, 0.75, 0.375, 0.75, 0.375, 0.75, 0.625, 0.75, 0.625, 1.0, 0.375, 1.0, 0.125, 0.5, 0.375, 0.5, 0.375, 0.75, 0.125, 0.75, 0.625, 0.5, 0.875, 0.5, 0.875, 0.75, 0.625, 0.75, 0.375, 0.0, 0.625, 0.0, 0.625, 0.25, 0.375, 0.25, 0.375, 0.25, 0.625, 0.25, 0.625, 0.5, 0.375, 0.5, 0.375, 0.5, 0.625, 0.5, 0.625, 0.75, 0.375, 0.75, 0.375, 0.75, 0.625, 0.75, 0.625, 1.0, 0.375, 1.0, 0.125, 0.5, 0.375, 0.5, 0.375, 0.75, 0.125, 0.75, 0.625, 0.5, 0.875, 0.5, 0.875, 0.75, 0.625, 0.75, 0.375, 0.0, 0.625, 0.0, 0.625, 0.25, 0.375, 0.25, 0.375, 0.25, 0.625, 0.25, 0.625, 0.5, 0.375, 0.5, 0.375, 0.5, 0.625, 0.5, 0.625, 0.75, 0.375, 0.75, 0.375, 0.75, 0.625, 0.75, 0.625, 1.0, 0.375, 1.0, 0.125, 0.5, 0.375, 0.5, 0.375, 0.75, 0.125, 0.75, 0.625, 0.5, 0.875, 0.5, 0.875, 0.75, 0.625, 0.75, 0.375, 0.0, 0.625, 0.0, 0.625, 0.25, 0.375, 0.25, 0.375, 0.25, 0.625, 0.25, 0.625, 0.5, 0.375, 0.5, 0.375, 0.5, 0.625, 0.5, 0.625, 0.75, 0.375, 0.75, 0.375, 0.75, 0.625, 0.75, 0.625, 1.0, 0.375, 1.0, 0.125, 0.5, 0.375, 0.5, 0.375, 0.75, 0.125, 0.75, 0.625, 0.5, 0.875, 0.5, 0.875, 0.75, 0.625, 0.75, 0.375, 0.0, 0.625, 0.0, 0.625, 0.25, 0.375, 0.25, 0.375, 0.25, 0.625, 0.25, 0.625, 0.5, 0.375, 0.5, 0.375, 0.5, 0.625, 0.5, 0.625, 0.75, 0.375, 0.75, 0.375, 0.75, 0.625, 0.75, 0.625, 1.0, 0.375, 1.0, 0.125, 0.5, 0.375, 0.5, 0.375, 0.75, 0.125, 0.75, 0.625, 0.5, 0.875, 0.5, 0.875, 0.75, 0.625, 0.75, 0.375, 0.0, 0.625, 0.0, 0.625, 0.25, 0.375, 0.25, 0.375, 0.25, 0.625, 0.25, 0.625, 0.5, 0.375, 0.5, 0.375, 0.5, 0.625, 0.5, 0.625, 0.75, 0.375, 0.75, 0.375, 0.75, 0.625, 0.75, 0.625, 1.0, 0.375, 1.0, 0.125, 0.5, 0.375, 0.5, 0.375, 0.75, 0.125, 0.75, 0.625, 0.5, 0.875, 0.5, 0.875, 0.75, 0.625, 0.75, 0.375, 0.0, 0.625, 0.0, 0.625, 0.25, 0.375, 0.25, 0.375, 0.25, 0.625, 0.25, 0.625, 0.5, 0.375, 0.5, 0.375, 0.5, 0.625, 0.5, 0.625, 0.75, 0.375, 0.75, 0.375, 0.75, 0.625, 0.75, 0.625, 1.0, 0.375, 1.0, 0.125, 0.5, 0.375, 0.5, 0.375, 0.75, 0.125, 0.75, 0.625, 0.5, 0.875, 0.5, 0.875, 0.75, 0.625, 0.75, 0.375, 0.0, 0.625, 0.0, 0.625, 0.25, 0.375, 0.25, 0.375, 0.25, 0.625, 0.25, 0.625, 0.5, 0.375, 0.5, 0.375, 0.5, 0.625, 0.5, 0.625, 0.75, 0.375, 0.75, 0.375, 0.75, 0.625, 0.75, 0.625, 1.0, 0.375, 1.0, 0.125, 0.5, 0.375, 0.5, 0.375, 0.75, 0.125, 0.75, 0.625, 0.5, 0.875, 0.5, 0.875, 0.75, 0.625, 0.75, 0.375, 0.0, 0.625, 0.0, 0.625, 0.25, 0.375, 0.25, 0.375, 0.25, 0.625, 0.25, 0.625, 0.5, 0.375, 0.5, 0.375, 0.5, 0.625, 0.5, 0.625, 0.75, 0.375, 0.75, 0.375, 0.75, 0.625, 0.75, 0.625, 1.0, 0.375, 1.0, 0.125, 0.5, 0.375, 0.5, 0.375, 0.75, 0.125, 0.75, 0.625, 0.5, 0.875, 0.5, 0.875, 0.75, 0.625, 0.75, 0.375, 0.0, 0.625, 0.0, 0.625, 0.25, 0.375, 0.25, 0.375, 0.25, 0.625, 0.25, 0.625, 0.5, 0.375, 0.5, 0.375, 0.5, 0.625, 0.5, 0.625, 0.75, 0.375, 0.75, 0.375, 0.75, 0.625, 0.75, 0.625, 1.0, 0.375, 1.0, 0.125, 0.5, 0.375, 0.5, 0.375, 0.75, 0.125, 0.75, 0.625, 0.5, 0.875, 0.5, 0.875, 0.75, 0.625, 0.75])
me_cube_042.materials.append(mat_madeira)
me_cube_042.update()

# ---- objects
ob_torredeagua = bpy.data.objects.new('TORREDEAGUA', me_cube_042)

# ---- transforms, parenting, visibility, modifiers, constraints
ob_torredeagua.location = (4.63, 2.318, -0.6093)
ob_torredeagua.scale = (9.343, 9.343, -0.1859)

# ---- collection membership
col_collection.objects.link(ob_torredeagua)

# ---- scene / render settings (as saved in the file)
scene.frame_start = 1; scene.frame_end = 250; scene.frame_set(1)
scene.render.engine = 'BLENDER_EEVEE_NEXT'
bpy.context.view_layer.update()

# ---- added for rendering (the .blend has no active camera and no usable light): camera, sun
cam_auto = bpy.data.cameras.new('AutoCamera')
cam_auto.lens = 50.0
cam_auto.sensor_width = 36.0
cam_auto.clip_end = 1000.0
ob_auto_camera = bpy.data.objects.new('AutoCamera', cam_auto)
scene.collection.objects.link(ob_auto_camera)
ob_auto_camera.location = (36.7136, -36.1821, 35.8924)
ob_auto_camera.rotation_euler = (1.09748, -7.21219e-08, 0.694738)
scene.camera = ob_auto_camera
light_auto_sun = bpy.data.lights.new('AutoSun', 'SUN')
light_auto_sun.energy = 3.0
light_auto_sun.angle = 0.0523599
ob_auto_sun = bpy.data.objects.new('AutoSun', light_auto_sun)
scene.collection.objects.link(ob_auto_sun)
ob_auto_sun.rotation_euler = (0.872665, 0.174533, 0.523599)
bpy.context.view_layer.update()
